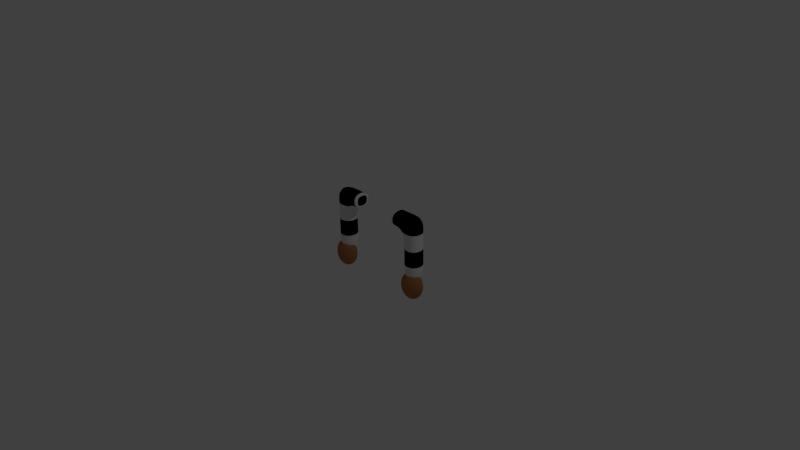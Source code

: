 # Source: rw-burglararns.blend  (saved by Blender 2.72.0; exported with 4.5.12 LTS)
import bpy
from mathutils import Matrix  # noqa: F401  (used for matrix-valued properties, if any)

bpy.ops.wm.read_factory_settings(use_empty=True)
scene = bpy.context.scene
scene.name = 'Scene'

# ---- collections
col_collection_1 = bpy.data.collections.new('Collection 1'); scene.collection.children.link(col_collection_1)

# ---- materials (node trees are filled in below, after node groups)
mat_material_032 = bpy.data.materials.new('Material.032')
mat_material_032.alpha_threshold = 0.0
mat_material_032.roughness = 0.5
mat_material_033 = bpy.data.materials.new('Material.033')
mat_material_033.alpha_threshold = 0.0
mat_material_033.roughness = 0.5
mat_material_030 = bpy.data.materials.new('Material.030')
mat_material_030.alpha_threshold = 0.0
mat_material_030.roughness = 0.5
mat_material_031 = bpy.data.materials.new('Material.031')
mat_material_031.alpha_threshold = 0.0
mat_material_031.roughness = 0.5

# ---- material node trees
mat_material_032.use_nodes = True; mat_material_032.node_tree.nodes.clear()
_N = mat_material_032.node_tree.nodes; _L = mat_material_032.node_tree.links
n0 = _N.new('ShaderNodeOutputMaterial'); n0.name = 'Material Output'; n0.location = (300, 300)
n1 = _N.new('ShaderNodeBsdfDiffuse'); n1.name = 'Diffuse BSDF'; n1.location = (10, 300)
_L.new(n1.outputs[0], n0.inputs[0])
n0.is_active_output = True
mat_material_033.use_nodes = True; mat_material_033.node_tree.nodes.clear()
_N = mat_material_033.node_tree.nodes; _L = mat_material_033.node_tree.links
n0 = _N.new('ShaderNodeOutputMaterial'); n0.name = 'Material Output'; n0.location = (300, 300)
n1 = _N.new('ShaderNodeBsdfDiffuse'); n1.name = 'Diffuse BSDF'; n1.location = (10, 300)
n1.inputs[0].default_value = (0.4287, 0.1683, 0.05448, 1.0)
_L.new(n1.outputs[0], n0.inputs[0])
n0.is_active_output = True
mat_material_030.use_nodes = True; mat_material_030.node_tree.nodes.clear()
_N = mat_material_030.node_tree.nodes; _L = mat_material_030.node_tree.links
n0 = _N.new('ShaderNodeOutputMaterial'); n0.name = 'Material Output'; n0.location = (300, 300)
n1 = _N.new('ShaderNodeBsdfDiffuse'); n1.name = 'Diffuse BSDF'; n1.location = (10, 300)
_L.new(n1.outputs[0], n0.inputs[0])
n0.is_active_output = True
mat_material_031.use_nodes = True; mat_material_031.node_tree.nodes.clear()
_N = mat_material_031.node_tree.nodes; _L = mat_material_031.node_tree.links
n0 = _N.new('ShaderNodeOutputMaterial'); n0.name = 'Material Output'; n0.location = (300, 300)
n1 = _N.new('ShaderNodeBsdfDiffuse'); n1.name = 'Diffuse BSDF'; n1.location = (10, 300)
n1.inputs[0].default_value = (0.0, 0.0, 0.0, 1.0)
_L.new(n1.outputs[0], n0.inputs[0])
n0.is_active_output = True

# ---- world
world_world = bpy.data.worlds.new('World'); scene.world = world_world
world_world.color = (0.05088, 0.05088, 0.05088)
world_world.use_sun_shadow = False
world_world.sun_shadow_jitter_overblur = 0.0
world_world.cycles.sampling_method = 'MANUAL'
world_world.cycles.sample_map_resolution = 256

# ---- cameras
cam_camera = bpy.data.cameras.new('Camera')
cam_camera.clip_end = 100.0
cam_camera.lens = 35.0
cam_camera.sensor_width = 32.0
cam_camera.sensor_height = 18.0
cam_camera.ortho_scale = 7.314
cam_camera.dof.focus_distance = 0.0

# ---- lights
light_lamp = bpy.data.lights.new('Lamp', 'POINT')
light_lamp.transmission_factor = 0.0
light_lamp.cutoff_distance = 30.0
light_lamp.energy = 100.0
light_lamp.shadow_buffer_clip_start = 1.001
light_lamp.shadow_soft_size = 0.1
light_lamp.shadow_maximum_resolution = 0.006
light_lamp.use_absolute_resolution = True
light_lamp.cycles.use_multiple_importance_sampling = False

# ---- meshes
me_sphere_018 = bpy.data.meshes.new('Sphere.018')
me_sphere_018.from_pydata([(0.8744, -0.5628, -3.708), (0.6868, -0.5628, -3.765), (0.5139, -0.5628, -3.858), (0.3624, -0.5628, -3.982), (0.238, -0.5628, -4.134), (0.1456, -0.5628, -4.307), (0.08871, -0.5628, -4.494), (0.0695, -0.5628, -4.689), (0.08871, -0.5628, -4.884), (0.1456, -0.5628, -5.072), (0.238, -0.5628, -5.245), (0.3624, -0.5628, -5.396), (0.5139, -0.5628, -5.521), (0.6868, -0.5628, -5.613), (0.8744, -0.5628, -5.67), (0.8782, -0.5248, -3.708), (0.6942, -0.4882, -3.765), (0.5246, -0.4544, -3.858), (0.376, -0.4249, -3.982), (0.254, -0.4006, -4.134), (0.1634, -0.3826, -4.307), (0.1076, -0.3715, -4.494), (0.08871, -0.3677, -4.689), (0.1076, -0.3715, -4.884), (0.1634, -0.3826, -5.072), (0.254, -0.4006, -5.245), (0.376, -0.4249, -5.396), (0.5246, -0.4544, -5.521), (0.6942, -0.4882, -5.613), (0.8782, -0.5248, -5.67), (0.8893, -0.4882, -3.708), (0.7159, -0.4164, -3.765), (0.5562, -0.3502, -3.858), (0.4162, -0.2922, -3.982), (0.3013, -0.2446, -4.134), (0.2159, -0.2093, -4.307), (0.1634, -0.1875, -4.494), (0.1456, -0.1801, -4.689), (0.1634, -0.1875, -4.884), (0.2159, -0.2093, -5.072), (0.3013, -0.2446, -5.245), (0.4162, -0.2922, -5.396), (0.5562, -0.3502, -5.521), (0.7159, -0.4164, -5.613), (0.8893, -0.4882, -5.67), (0.9073, -0.4544, -3.708), (0.7513, -0.3502, -3.765), (0.6076, -0.2542, -3.858), (0.4816, -0.17, -3.982), (0.3782, -0.1009, -4.134), (0.3013, -0.04955, -4.307), (0.254, -0.01793, -4.494), (0.238, -0.00726, -4.689), (0.254, -0.01793, -4.884), (0.3013, -0.04955, -5.072), (0.3782, -0.1009, -5.245), (0.4816, -0.17, -5.396), (0.6076, -0.2542, -5.521), (0.7513, -0.3502, -5.613), (0.9073, -0.4544, -5.67), (0.9316, -0.4249, -3.708), (0.7989, -0.2922, -3.765), (0.6767, -0.17, -3.858), (0.5695, -0.06283, -3.982), (0.4816, 0.02511, -4.134), (0.4162, 0.09045, -4.307), (0.376, 0.1307, -4.494), (0.3624, 0.1443, -4.689), (0.376, 0.1307, -4.884), (0.4162, 0.09045, -5.072), (0.4816, 0.02511, -5.245), (0.5695, -0.06283, -5.396), (0.6767, -0.17, -5.521), (0.7989, -0.2922, -5.613), (0.9316, -0.4249, -5.67), (0.9611, -0.4006, -3.708), (0.8569, -0.2446, -3.765), (0.7608, -0.1009, -3.858), (0.6767, 0.02511, -3.982), (0.6076, 0.1285, -4.134), (0.5562, 0.2053, -4.307), (0.5246, 0.2527, -4.494), (0.5139, 0.2686, -4.689), (0.5246, 0.2527, -4.884), (0.5562, 0.2053, -5.072), (0.6076, 0.1285, -5.245), (0.6767, 0.02511, -5.396), (0.7608, -0.1009, -5.521), (0.8569, -0.2446, -5.613), (0.9611, -0.4006, -5.67), (0.9948, -0.3826, -3.708), (0.9231, -0.2093, -3.765), (0.8569, -0.04955, -3.858), (0.7989, 0.09045, -3.982), (0.7513, 0.2053, -4.134), (0.7159, 0.2907, -4.307), (0.6942, 0.3433, -4.494), (0.6868, 0.361, -4.689), (0.6942, 0.3433, -4.884), (0.7159, 0.2907, -5.072), (0.7513, 0.2053, -5.245), (0.7989, 0.09045, -5.396), (0.8569, -0.04955, -5.521), (0.9231, -0.2093, -5.613), (0.9948, -0.3826, -5.67), (1.031, -0.3715, -3.708), (0.9948, -0.1875, -3.765), (0.9611, -0.01793, -3.858), (0.9316, 0.1307, -3.982), (0.9073, 0.2527, -4.134), (0.8893, 0.3433, -4.307), (0.8782, 0.3991, -4.494), (0.8744, 0.418, -4.689), (0.8782, 0.3991, -4.884), (0.8893, 0.3433, -5.072), (0.9073, 0.2527, -5.245), (0.9316, 0.1307, -5.396), (0.9611, -0.01793, -5.521), (0.9948, -0.1875, -5.613), (1.031, -0.3715, -5.67), (1.07, -0.3677, -3.708), (1.07, -0.1801, -3.765), (1.07, -0.00726, -3.858), (1.07, 0.1443, -3.982), (1.07, 0.2686, -4.134), (1.07, 0.361, -4.307), (1.07, 0.418, -4.494), (1.07, 0.4372, -4.689), (1.07, 0.418, -4.884), (1.07, 0.361, -5.072), (1.07, 0.2686, -5.245), (1.07, 0.1443, -5.396), (1.07, -0.00726, -5.521), (1.07, -0.1801, -5.613), (1.07, -0.3677, -5.67), (1.108, -0.3715, -3.708), (1.144, -0.1875, -3.765), (1.178, -0.01793, -3.858), (1.207, 0.1307, -3.982), (1.232, 0.2527, -4.134), (1.25, 0.3433, -4.307), (1.261, 0.3991, -4.494), (1.265, 0.418, -4.689), (1.261, 0.3991, -4.884), (1.25, 0.3433, -5.072), (1.232, 0.2527, -5.245), (1.207, 0.1307, -5.396), (1.178, -0.01793, -5.521), (1.144, -0.1875, -5.613), (1.108, -0.3715, -5.67), (1.144, -0.3826, -3.708), (1.216, -0.2093, -3.765), (1.282, -0.04955, -3.858), (1.34, 0.09045, -3.982), (1.388, 0.2053, -4.134), (1.423, 0.2907, -4.307), (1.445, 0.3433, -4.494), (1.452, 0.361, -4.689), (1.445, 0.3433, -4.884), (1.423, 0.2907, -5.072), (1.388, 0.2053, -5.245), (1.34, 0.09045, -5.396), (1.282, -0.04955, -5.521), (1.216, -0.2093, -5.613), (1.144, -0.3826, -5.67), (1.178, -0.4006, -3.708), (1.282, -0.2446, -3.765), (1.378, -0.1009, -3.858), (1.462, 0.02511, -3.982), (1.531, 0.1285, -4.134), (1.583, 0.2053, -4.307), (1.614, 0.2527, -4.494), (1.625, 0.2686, -4.689), (1.614, 0.2527, -4.884), (1.583, 0.2053, -5.072), (1.531, 0.1285, -5.245), (1.462, 0.02511, -5.396), (1.378, -0.1009, -5.521), (1.282, -0.2446, -5.613), (1.178, -0.4006, -5.67), (1.207, -0.4249, -3.708), (1.34, -0.2922, -3.765), (1.462, -0.17, -3.858), (1.57, -0.06283, -3.982), (1.657, 0.02511, -4.134), (1.723, 0.09045, -4.307), (1.763, 0.1307, -4.494), (1.777, 0.1443, -4.689), (1.763, 0.1307, -4.884), (1.723, 0.09045, -5.072), (1.657, 0.02511, -5.245), (1.57, -0.06283, -5.396), (1.462, -0.17, -5.521), (1.34, -0.2922, -5.613), (1.207, -0.4249, -5.67), (1.232, -0.4544, -3.708), (1.388, -0.3502, -3.765), (1.531, -0.2542, -3.858), (1.657, -0.17, -3.982), (1.761, -0.1009, -4.134), (1.838, -0.04955, -4.307), (1.885, -0.01794, -4.494), (1.901, -0.00726, -4.689), (1.885, -0.01794, -4.884), (1.838, -0.04955, -5.072), (1.761, -0.1009, -5.245), (1.657, -0.17, -5.396), (1.531, -0.2542, -5.521), (1.388, -0.3502, -5.613), (1.232, -0.4544, -5.67), (1.25, -0.4882, -3.708), (1.423, -0.4164, -3.765), (1.583, -0.3502, -3.858), (1.723, -0.2922, -3.982), (1.838, -0.2446, -4.134), (1.923, -0.2093, -4.307), (1.976, -0.1875, -4.494), (1.993, -0.1801, -4.689), (1.976, -0.1875, -4.884), (1.923, -0.2093, -5.072), (1.838, -0.2446, -5.245), (1.723, -0.2922, -5.396), (1.583, -0.3502, -5.521), (1.423, -0.4164, -5.613), (1.25, -0.4882, -5.67), (1.261, -0.5248, -3.708), (1.445, -0.4882, -3.765), (1.614, -0.4544, -3.858), (1.763, -0.4249, -3.982), (1.885, -0.4006, -4.134), (1.976, -0.3826, -4.307), (2.031, -0.3715, -4.494), (2.05, -0.3677, -4.689), (2.031, -0.3715, -4.884), (1.976, -0.3826, -5.072), (1.885, -0.4006, -5.245), (1.763, -0.4249, -5.396), (1.614, -0.4544, -5.521), (1.445, -0.4882, -5.613), (1.261, -0.5248, -5.67), (1.265, -0.5628, -3.708), (1.452, -0.5628, -3.765), (1.625, -0.5628, -3.858), (1.777, -0.5628, -3.982), (1.901, -0.5628, -4.134), (1.993, -0.5628, -4.307), (2.05, -0.5628, -4.494), (2.07, -0.5628, -4.689), (2.05, -0.5628, -4.884), (1.993, -0.5628, -5.072), (1.901, -0.5628, -5.245), (1.777, -0.5628, -5.396), (1.625, -0.5628, -5.521), (1.452, -0.5628, -5.613), (1.265, -0.5628, -5.67), (1.261, -0.6009, -3.708), (1.445, -0.6375, -3.765), (1.614, -0.6712, -3.858), (1.763, -0.7008, -3.982), (1.885, -0.725, -4.134), (1.976, -0.7431, -4.307), (2.031, -0.7542, -4.494), (2.05, -0.7579, -4.689), (2.031, -0.7542, -4.884), (1.976, -0.7431, -5.072), (1.885, -0.725, -5.245), (1.763, -0.7008, -5.396), (1.614, -0.6712, -5.521), (1.445, -0.6375, -5.613), (1.261, -0.6009, -5.67), (1.25, -0.6375, -3.708), (1.423, -0.7093, -3.765), (1.583, -0.7754, -3.858), (1.723, -0.8334, -3.982), (1.838, -0.881, -4.134), (1.923, -0.9164, -4.307), (1.976, -0.9382, -4.494), (1.993, -0.9455, -4.689), (1.976, -0.9382, -4.884), (1.923, -0.9164, -5.072), (1.838, -0.881, -5.245), (1.723, -0.8334, -5.396), (1.583, -0.7754, -5.521), (1.423, -0.7093, -5.613), (1.25, -0.6375, -5.67), (1.232, -0.6712, -3.708), (1.388, -0.7754, -3.765), (1.531, -0.8715, -3.858), (1.657, -0.9557, -3.982), (1.761, -1.025, -4.134), (1.838, -1.076, -4.307), (1.885, -1.108, -4.494), (1.901, -1.118, -4.689), (1.885, -1.108, -4.884), (1.838, -1.076, -5.072), (1.761, -1.025, -5.245), (1.657, -0.9557, -5.396), (1.531, -0.8715, -5.521), (1.388, -0.7754, -5.613), (1.232, -0.6712, -5.67), (1.207, -0.7008, -3.708), (1.34, -0.8334, -3.765), (1.462, -0.9557, -3.858), (1.57, -1.063, -3.982), (1.657, -1.151, -4.134), (1.723, -1.216, -4.307), (1.763, -1.256, -4.494), (1.777, -1.27, -4.689), (1.763, -1.256, -4.884), (1.723, -1.216, -5.072), (1.657, -1.151, -5.245), (1.57, -1.063, -5.396), (1.462, -0.9557, -5.521), (1.34, -0.8334, -5.613), (1.207, -0.7008, -5.67), (1.178, -0.725, -3.708), (1.282, -0.881, -3.765), (1.378, -1.025, -3.858), (1.462, -1.151, -3.982), (1.531, -1.254, -4.134), (1.583, -1.331, -4.307), (1.614, -1.378, -4.494), (1.625, -1.394, -4.689), (1.614, -1.378, -4.884), (1.583, -1.331, -5.072), (1.531, -1.254, -5.245), (1.462, -1.151, -5.396), (1.378, -1.025, -5.521), (1.282, -0.881, -5.613), (1.178, -0.725, -5.67), (1.07, -0.5628, -5.689), (1.144, -0.7431, -3.708), (1.216, -0.9164, -3.765), (1.282, -1.076, -3.858), (1.34, -1.216, -3.982), (1.388, -1.331, -4.134), (1.423, -1.416, -4.307), (1.445, -1.469, -4.494), (1.452, -1.487, -4.689), (1.445, -1.469, -4.884), (1.423, -1.416, -5.072), (1.388, -1.331, -5.245), (1.34, -1.216, -5.396), (1.282, -1.076, -5.521), (1.216, -0.9164, -5.613), (1.144, -0.7431, -5.67), (1.108, -0.7542, -3.708), (1.144, -0.9382, -3.765), (1.178, -1.108, -3.858), (1.207, -1.256, -3.982), (1.232, -1.378, -4.134), (1.25, -1.469, -4.307), (1.261, -1.525, -4.494), (1.265, -1.544, -4.689), (1.261, -1.525, -4.884), (1.25, -1.469, -5.072), (1.232, -1.378, -5.245), (1.207, -1.256, -5.396), (1.178, -1.108, -5.521), (1.144, -0.9382, -5.613), (1.108, -0.7542, -5.67), (1.07, -0.7579, -3.708), (1.07, -0.9455, -3.765), (1.07, -1.118, -3.858), (1.07, -1.27, -3.982), (1.07, -1.394, -4.134), (1.07, -1.487, -4.307), (1.07, -1.544, -4.494), (1.07, -1.563, -4.689), (1.07, -1.544, -4.884), (1.07, -1.487, -5.072), (1.07, -1.394, -5.245), (1.07, -1.27, -5.396), (1.07, -1.118, -5.521), (1.07, -0.9455, -5.613), (1.07, -0.7579, -5.67), (1.031, -0.7542, -3.708), (0.9948, -0.9382, -3.765), (0.9611, -1.108, -3.858), (0.9316, -1.256, -3.982), (0.9073, -1.378, -4.134), (0.8893, -1.469, -4.307), (0.8782, -1.525, -4.494), (0.8744, -1.544, -4.689), (0.8782, -1.525, -4.884), (0.8893, -1.469, -5.072), (0.9073, -1.378, -5.245), (0.9316, -1.256, -5.396), (0.9611, -1.108, -5.521), (0.9948, -0.9382, -5.613), (1.031, -0.7542, -5.67), (0.9948, -0.7431, -3.708), (0.9231, -0.9164, -3.765), (0.8569, -1.076, -3.858), (0.7989, -1.216, -3.982), (0.7513, -1.331, -4.134), (0.7159, -1.416, -4.307), (0.6942, -1.469, -4.494), (0.6868, -1.487, -4.689), (0.6942, -1.469, -4.884), (0.7159, -1.416, -5.072), (0.7513, -1.331, -5.245), (0.7989, -1.216, -5.396), (0.8569, -1.076, -5.521), (0.9231, -0.9164, -5.613), (0.9948, -0.7431, -5.67), (0.9611, -0.725, -3.708), (0.8569, -0.881, -3.765), (0.7608, -1.025, -3.858), (0.6767, -1.151, -3.982), (0.6076, -1.254, -4.134), (0.5562, -1.331, -4.307), (0.5246, -1.378, -4.494), (0.5139, -1.394, -4.689), (0.5246, -1.378, -4.884), (0.5562, -1.331, -5.072), (0.6076, -1.254, -5.245), (0.6767, -1.151, -5.396), (0.7608, -1.025, -5.521), (0.8569, -0.881, -5.613), (0.9611, -0.725, -5.67), (0.9316, -0.7008, -3.708), (0.7989, -0.8334, -3.765), (0.6767, -0.9557, -3.858), (0.5695, -1.063, -3.982), (0.4816, -1.151, -4.134), (0.4162, -1.216, -4.307), (0.376, -1.256, -4.494), (0.3624, -1.27, -4.689), (0.376, -1.256, -4.884), (0.4162, -1.216, -5.072), (0.4816, -1.151, -5.245), (0.5695, -1.063, -5.396), (0.6767, -0.9557, -5.521), (0.7989, -0.8334, -5.613), (0.9316, -0.7008, -5.67), (0.9073, -0.6712, -3.708), (0.7513, -0.7754, -3.765), (0.6076, -0.8715, -3.858), (0.4816, -0.9557, -3.982), (0.3782, -1.025, -4.134), (0.3013, -1.076, -4.307), (0.254, -1.108, -4.494), (0.238, -1.118, -4.689), (0.254, -1.108, -4.884), (0.3013, -1.076, -5.072), (0.3782, -1.025, -5.245), (0.4816, -0.9557, -5.396), (0.6076, -0.8715, -5.521), (0.7513, -0.7754, -5.613), (0.9073, -0.6712, -5.67), (1.07, -0.5628, -3.689), (0.8893, -0.6375, -3.708), (0.7159, -0.7093, -3.765), (0.5562, -0.7754, -3.858), (0.4162, -0.8334, -3.982), (0.3013, -0.881, -4.134), (0.2159, -0.9164, -4.307), (0.1634, -0.9382, -4.494), (0.1456, -0.9455, -4.689), (0.1634, -0.9382, -4.884), (0.2159, -0.9164, -5.072), (0.3013, -0.881, -5.245), (0.4162, -0.8334, -5.396), (0.5562, -0.7754, -5.521), (0.7159, -0.7093, -5.613), (0.8893, -0.6375, -5.67), (0.8782, -0.6009, -3.708), (0.6942, -0.6375, -3.765), (0.5246, -0.6712, -3.858), (0.376, -0.7008, -3.982), (0.254, -0.725, -4.134), (0.1634, -0.7431, -4.307), (0.1076, -0.7542, -4.494), (0.08872, -0.7579, -4.689), (0.1076, -0.7542, -4.884), (0.1634, -0.7431, -5.072), (0.254, -0.725, -5.245), (0.376, -0.7008, -5.396), (0.5246, -0.6712, -5.521), (0.6942, -0.6375, -5.613), (0.8782, -0.6009, -5.67)], [], [(2, 1, 16, 17), (13, 12, 27, 28), (11, 10, 25, 26), (9, 8, 23, 24), (7, 6, 21, 22), (5, 4, 19, 20), (3, 2, 17, 18), (14, 13, 28, 29), (1, 0, 15, 16), (12, 11, 26, 27), (10, 9, 24, 25), (8, 7, 22, 23), (6, 5, 20, 21), (4, 3, 18, 19), (23, 22, 37, 38), (21, 20, 35, 36), (19, 18, 33, 34), (17, 16, 31, 32), (28, 27, 42, 43), (26, 25, 40, 41), (24, 23, 38, 39), (22, 21, 36, 37), (20, 19, 34, 35), (18, 17, 32, 33), (29, 28, 43, 44), (16, 15, 30, 31), (27, 26, 41, 42), (25, 24, 39, 40), (38, 37, 52, 53), (36, 35, 50, 51), (34, 33, 48, 49), (32, 31, 46, 47), (43, 42, 57, 58), (41, 40, 55, 56), (39, 38, 53, 54), (37, 36, 51, 52), (35, 34, 49, 50), (33, 32, 47, 48), (44, 43, 58, 59), (31, 30, 45, 46), (42, 41, 56, 57), (40, 39, 54, 55), (53, 52, 67, 68), (51, 50, 65, 66), (49, 48, 63, 64), (47, 46, 61, 62), (58, 57, 72, 73), (56, 55, 70, 71), (54, 53, 68, 69), (52, 51, 66, 67), (50, 49, 64, 65), (48, 47, 62, 63), (59, 58, 73, 74), (46, 45, 60, 61), (57, 56, 71, 72), (55, 54, 69, 70), (68, 67, 82, 83), (66, 65, 80, 81), (64, 63, 78, 79), (62, 61, 76, 77), (73, 72, 87, 88), (71, 70, 85, 86), (69, 68, 83, 84), (67, 66, 81, 82), (65, 64, 79, 80), (63, 62, 77, 78), (74, 73, 88, 89), (61, 60, 75, 76), (72, 71, 86, 87), (70, 69, 84, 85), (83, 82, 97, 98), (81, 80, 95, 96), (79, 78, 93, 94), (77, 76, 91, 92), (88, 87, 102, 103), (86, 85, 100, 101), (84, 83, 98, 99), (82, 81, 96, 97), (80, 79, 94, 95), (78, 77, 92, 93), (89, 88, 103, 104), (76, 75, 90, 91), (87, 86, 101, 102), (85, 84, 99, 100), (98, 97, 112, 113), (96, 95, 110, 111), (94, 93, 108, 109), (92, 91, 106, 107), (103, 102, 117, 118), (101, 100, 115, 116), (99, 98, 113, 114), (97, 96, 111, 112), (95, 94, 109, 110), (93, 92, 107, 108), (104, 103, 118, 119), (91, 90, 105, 106), (102, 101, 116, 117), (100, 99, 114, 115), (113, 112, 127, 128), (111, 110, 125, 126), (109, 108, 123, 124), (107, 106, 121, 122), (118, 117, 132, 133), (116, 115, 130, 131), (114, 113, 128, 129), (112, 111, 126, 127), (110, 109, 124, 125), (108, 107, 122, 123), (119, 118, 133, 134), (106, 105, 120, 121), (117, 116, 131, 132), (115, 114, 129, 130), (128, 127, 142, 143), (126, 125, 140, 141), (124, 123, 138, 139), (122, 121, 136, 137), (133, 132, 147, 148), (131, 130, 145, 146), (129, 128, 143, 144), (127, 126, 141, 142), (125, 124, 139, 140), (123, 122, 137, 138), (134, 133, 148, 149), (121, 120, 135, 136), (132, 131, 146, 147), (130, 129, 144, 145), (143, 142, 157, 158), (141, 140, 155, 156), (139, 138, 153, 154), (137, 136, 151, 152), (148, 147, 162, 163), (146, 145, 160, 161), (144, 143, 158, 159), (142, 141, 156, 157), (140, 139, 154, 155), (138, 137, 152, 153), (149, 148, 163, 164), (136, 135, 150, 151), (147, 146, 161, 162), (145, 144, 159, 160), (158, 157, 172, 173), (156, 155, 170, 171), (154, 153, 168, 169), (152, 151, 166, 167), (163, 162, 177, 178), (161, 160, 175, 176), (159, 158, 173, 174), (157, 156, 171, 172), (155, 154, 169, 170), (153, 152, 167, 168), (164, 163, 178, 179), (151, 150, 165, 166), (162, 161, 176, 177), (160, 159, 174, 175), (173, 172, 187, 188), (171, 170, 185, 186), (169, 168, 183, 184), (167, 166, 181, 182), (178, 177, 192, 193), (176, 175, 190, 191), (174, 173, 188, 189), (172, 171, 186, 187), (170, 169, 184, 185), (168, 167, 182, 183), (179, 178, 193, 194), (166, 165, 180, 181), (177, 176, 191, 192), (175, 174, 189, 190), (188, 187, 202, 203), (186, 185, 200, 201), (184, 183, 198, 199), (182, 181, 196, 197), (193, 192, 207, 208), (191, 190, 205, 206), (189, 188, 203, 204), (187, 186, 201, 202), (185, 184, 199, 200), (183, 182, 197, 198), (194, 193, 208, 209), (181, 180, 195, 196), (192, 191, 206, 207), (190, 189, 204, 205), (203, 202, 217, 218), (201, 200, 215, 216), (199, 198, 213, 214), (197, 196, 211, 212), (208, 207, 222, 223), (206, 205, 220, 221), (204, 203, 218, 219), (202, 201, 216, 217), (200, 199, 214, 215), (198, 197, 212, 213), (209, 208, 223, 224), (196, 195, 210, 211), (207, 206, 221, 222), (205, 204, 219, 220), (218, 217, 232, 233), (216, 215, 230, 231), (214, 213, 228, 229), (212, 211, 226, 227), (223, 222, 237, 238), (221, 220, 235, 236), (219, 218, 233, 234), (217, 216, 231, 232), (215, 214, 229, 230), (213, 212, 227, 228), (224, 223, 238, 239), (211, 210, 225, 226), (222, 221, 236, 237), (220, 219, 234, 235), (233, 232, 247, 248), (231, 230, 245, 246), (229, 228, 243, 244), (227, 226, 241, 242), (238, 237, 252, 253), (236, 235, 250, 251), (234, 233, 248, 249), (232, 231, 246, 247), (230, 229, 244, 245), (228, 227, 242, 243), (239, 238, 253, 254), (226, 225, 240, 241), (237, 236, 251, 252), (235, 234, 249, 250), (248, 247, 262, 263), (246, 245, 260, 261), (244, 243, 258, 259), (242, 241, 256, 257), (253, 252, 267, 268), (251, 250, 265, 266), (249, 248, 263, 264), (247, 246, 261, 262), (245, 244, 259, 260), (243, 242, 257, 258), (254, 253, 268, 269), (241, 240, 255, 256), (252, 251, 266, 267), (250, 249, 264, 265), (263, 262, 277, 278), (261, 260, 275, 276), (259, 258, 273, 274), (257, 256, 271, 272), (268, 267, 282, 283), (266, 265, 280, 281), (264, 263, 278, 279), (262, 261, 276, 277), (260, 259, 274, 275), (258, 257, 272, 273), (269, 268, 283, 284), (256, 255, 270, 271), (267, 266, 281, 282), (265, 264, 279, 280), (278, 277, 292, 293), (276, 275, 290, 291), (274, 273, 288, 289), (272, 271, 286, 287), (283, 282, 297, 298), (281, 280, 295, 296), (279, 278, 293, 294), (277, 276, 291, 292), (275, 274, 289, 290), (273, 272, 287, 288), (284, 283, 298, 299), (271, 270, 285, 286), (282, 281, 296, 297), (280, 279, 294, 295), (293, 292, 307, 308), (291, 290, 305, 306), (289, 288, 303, 304), (287, 286, 301, 302), (298, 297, 312, 313), (296, 295, 310, 311), (294, 293, 308, 309), (292, 291, 306, 307), (290, 289, 304, 305), (288, 287, 302, 303), (299, 298, 313, 314), (286, 285, 300, 301), (297, 296, 311, 312), (295, 294, 309, 310), (308, 307, 322, 323), (306, 305, 320, 321), (304, 303, 318, 319), (302, 301, 316, 317), (313, 312, 327, 328), (311, 310, 325, 326), (309, 308, 323, 324), (307, 306, 321, 322), (305, 304, 319, 320), (303, 302, 317, 318), (314, 313, 328, 329), (301, 300, 315, 316), (312, 311, 326, 327), (310, 309, 324, 325), (323, 322, 338, 339), (321, 320, 336, 337), (319, 318, 334, 335), (317, 316, 332, 333), (328, 327, 343, 344), (326, 325, 341, 342), (324, 323, 339, 340), (322, 321, 337, 338), (320, 319, 335, 336), (318, 317, 333, 334), (329, 328, 344, 345), (316, 315, 331, 332), (327, 326, 342, 343), (325, 324, 340, 341), (339, 338, 353, 354), (337, 336, 351, 352), (335, 334, 349, 350), (333, 332, 347, 348), (344, 343, 358, 359), (342, 341, 356, 357), (340, 339, 354, 355), (338, 337, 352, 353), (336, 335, 350, 351), (334, 333, 348, 349), (345, 344, 359, 360), (332, 331, 346, 347), (343, 342, 357, 358), (341, 340, 355, 356), (354, 353, 368, 369), (352, 351, 366, 367), (350, 349, 364, 365), (348, 347, 362, 363), (359, 358, 373, 374), (357, 356, 371, 372), (355, 354, 369, 370), (353, 352, 367, 368), (351, 350, 365, 366), (349, 348, 363, 364), (360, 359, 374, 375), (347, 346, 361, 362), (358, 357, 372, 373), (356, 355, 370, 371), (369, 368, 383, 384), (367, 366, 381, 382), (365, 364, 379, 380), (363, 362, 377, 378), (374, 373, 388, 389), (372, 371, 386, 387), (370, 369, 384, 385), (368, 367, 382, 383), (366, 365, 380, 381), (364, 363, 378, 379), (375, 374, 389, 390), (362, 361, 376, 377), (373, 372, 387, 388), (371, 370, 385, 386), (384, 383, 398, 399), (382, 381, 396, 397), (380, 379, 394, 395), (378, 377, 392, 393), (389, 388, 403, 404), (387, 386, 401, 402), (385, 384, 399, 400), (383, 382, 397, 398), (381, 380, 395, 396), (379, 378, 393, 394), (390, 389, 404, 405), (377, 376, 391, 392), (388, 387, 402, 403), (386, 385, 400, 401), (399, 398, 413, 414), (397, 396, 411, 412), (395, 394, 409, 410), (393, 392, 407, 408), (404, 403, 418, 419), (402, 401, 416, 417), (400, 399, 414, 415), (398, 397, 412, 413), (396, 395, 410, 411), (394, 393, 408, 409), (405, 404, 419, 420), (392, 391, 406, 407), (403, 402, 417, 418), (401, 400, 415, 416), (414, 413, 428, 429), (412, 411, 426, 427), (410, 409, 424, 425), (408, 407, 422, 423), (419, 418, 433, 434), (417, 416, 431, 432), (415, 414, 429, 430), (413, 412, 427, 428), (411, 410, 425, 426), (409, 408, 423, 424), (420, 419, 434, 435), (407, 406, 421, 422), (418, 417, 432, 433), (416, 415, 430, 431), (429, 428, 443, 444), (427, 426, 441, 442), (425, 424, 439, 440), (423, 422, 437, 438), (434, 433, 448, 449), (432, 431, 446, 447), (430, 429, 444, 445), (428, 427, 442, 443), (426, 425, 440, 441), (424, 423, 438, 439), (435, 434, 449, 450), (422, 421, 436, 437), (433, 432, 447, 448), (431, 430, 445, 446), (444, 443, 459, 460), (442, 441, 457, 458), (440, 439, 455, 456), (438, 437, 453, 454), (449, 448, 464, 465), (447, 446, 462, 463), (445, 444, 460, 461), (443, 442, 458, 459), (441, 440, 456, 457), (439, 438, 454, 455), (450, 449, 465, 466), (437, 436, 452, 453), (448, 447, 463, 464), (446, 445, 461, 462), (460, 459, 474, 475), (458, 457, 472, 473), (456, 455, 470, 471), (454, 453, 468, 469), (465, 464, 479, 480), (463, 462, 477, 478), (461, 460, 475, 476), (459, 458, 473, 474), (457, 456, 471, 472), (455, 454, 469, 470), (466, 465, 480, 481), (453, 452, 467, 468), (464, 463, 478, 479), (462, 461, 476, 477), (0, 451, 15), (330, 14, 29), (330, 29, 44), (15, 451, 30), (330, 44, 59), (30, 451, 45), (330, 59, 74), (45, 451, 60), (330, 74, 89), (60, 451, 75), (330, 89, 104), (75, 451, 90), (330, 104, 119), (90, 451, 105), (330, 119, 134), (105, 451, 120), (330, 134, 149), (120, 451, 135), (330, 149, 164), (135, 451, 150), (330, 164, 179), (150, 451, 165), (330, 179, 194), (165, 451, 180), (330, 194, 209), (180, 451, 195), (330, 209, 224), (195, 451, 210), (330, 224, 239), (210, 451, 225), (330, 239, 254), (225, 451, 240), (330, 254, 269), (240, 451, 255), (330, 269, 284), (255, 451, 270), (330, 284, 299), (270, 451, 285), (330, 299, 314), (285, 451, 300), (330, 314, 329), (300, 451, 315), (330, 329, 345), (315, 451, 331), (330, 345, 360), (331, 451, 346), (330, 360, 375), (346, 451, 361), (330, 375, 390), (361, 451, 376), (330, 390, 405), (376, 451, 391), (330, 405, 420), (391, 451, 406), (330, 420, 435), (406, 451, 421), (330, 435, 450), (421, 451, 436), (330, 450, 466), (436, 451, 452), (330, 466, 481), (452, 451, 467), (475, 474, 7, 8), (473, 472, 5, 6), (471, 470, 3, 4), (330, 481, 14), (469, 468, 1, 2), (480, 479, 12, 13), (467, 451, 0), (478, 477, 10, 11), (476, 475, 8, 9), (474, 473, 6, 7), (472, 471, 4, 5), (470, 469, 2, 3), (481, 480, 13, 14), (468, 467, 0, 1), (479, 478, 11, 12), (477, 476, 9, 10)])
me_sphere_018.polygons.foreach_set('use_smooth', [True] * 512)
me_sphere_018.polygons.foreach_set('material_index', [1, 1, 1, 1, 1, 1, 1, 1, 1, 1, 1, 1, 1, 1, 1, 1, 1, 1, 1, 1, 1, 1, 1, 1, 1, 1, 1, 1, 1, 1, 1, 1, 1, 1, 1, 1, 1, 1, 1, 1, 1, 1, 1, 1, 1, 1, 1, 1, 1, 1, 1, 1, 1, 1, 1, 1, 1, 1, 1, 1, 1, 1, 1, 1, 1, 1, 1, 1, 1, 1, 1, 1, 1, 1, 1, 1, 1, 1, 1, 1, 1, 1, 1, 1, 1, 1, 1, 1, 1, 1, 1, 1, 1, 1, 1, 1, 1, 1, 1, 1, 1, 1, 1, 1, 1, 1, 1, 1, 1, 1, 1, 1, 1, 1, 1, 1, 1, 1, 1, 1, 1, 1, 1, 1, 1, 1, 1, 1, 1, 1, 1, 1, 1, 1, 1, 1, 1, 1, 1, 1, 1, 1, 1, 1, 1, 1, 1, 1, 1, 1, 1, 1, 1, 1, 1, 1, 1, 1, 1, 1, 1, 1, 1, 1, 1, 1, 1, 1, 1, 1, 1, 1, 1, 1, 1, 1, 1, 1, 1, 1, 1, 1, 1, 1, 1, 1, 1, 1, 1, 1, 1, 1, 1, 1, 1, 1, 1, 1, 1, 1, 1, 1, 1, 1, 1, 1, 1, 1, 1, 1, 1, 1, 1, 1, 1, 1, 1, 1, 1, 1, 1, 1, 1, 1, 1, 1, 1, 1, 1, 1, 1, 1, 1, 1, 1, 1, 1, 1, 1, 1, 1, 1, 1, 1, 1, 1, 1, 1, 1, 1, 1, 1, 1, 1, 1, 1, 1, 1, 1, 1, 1, 1, 1, 1, 1, 1, 1, 1, 1, 1, 1, 1, 1, 1, 1, 1, 1, 1, 1, 1, 1, 1, 1, 1, 1, 1, 1, 1, 1, 1, 1, 1, 1, 1, 1, 1, 1, 1, 1, 1, 1, 1, 1, 1, 1, 1, 1, 1, 1, 1, 1, 1, 1, 1, 1, 1, 1, 1, 1, 1, 1, 1, 1, 1, 1, 1, 1, 1, 1, 1, 1, 1, 1, 1, 1, 1, 1, 1, 1, 1, 1, 1, 1, 1, 1, 1, 1, 1, 1, 1, 1, 1, 1, 1, 1, 1, 1, 1, 1, 1, 1, 1, 1, 1, 1, 1, 1, 1, 1, 1, 1, 1, 1, 1, 1, 1, 1, 1, 1, 1, 1, 1, 1, 1, 1, 1, 1, 1, 1, 1, 1, 1, 1, 1, 1, 1, 1, 1, 1, 1, 1, 1, 1, 1, 1, 1, 1, 1, 1, 1, 1, 1, 1, 1, 1, 1, 1, 1, 1, 1, 1, 1, 1, 1, 1, 1, 1, 1, 1, 1, 1, 1, 1, 1, 1, 1, 1, 1, 1, 1, 1, 1, 1, 1, 1, 1, 1, 1, 1, 1, 1, 1, 1, 1, 1, 1, 1, 1, 1, 1, 1, 1, 1, 1, 1, 1, 1, 1, 1, 1, 1, 1, 1, 1, 1, 1, 1, 1, 1, 1, 1, 1, 1, 1, 1, 1, 1, 1, 1, 1, 1, 1, 1, 1, 1, 1, 1, 1, 1, 1, 1, 1, 1, 1, 1, 1, 1, 1, 1, 1, 1, 1])
me_sphere_018.materials.append(mat_material_032)
me_sphere_018.materials.append(mat_material_033)
me_sphere_018.use_remesh_preserve_volume = False
me_sphere_018.use_remesh_preserve_attributes = False
me_sphere_018.use_mirror_vertex_groups = False
me_sphere_018.update()
me_sphere_017 = bpy.data.meshes.new('Sphere.017')
me_sphere_017.from_pydata([(-2.048, -0.5628, -3.708), (-2.236, -0.5628, -3.765), (-2.409, -0.5628, -3.858), (-2.56, -0.5628, -3.982), (-2.685, -0.5628, -4.134), (-2.777, -0.5628, -4.307), (-2.834, -0.5628, -4.494), (-2.853, -0.5628, -4.689), (-2.834, -0.5628, -4.884), (-2.777, -0.5628, -5.072), (-2.685, -0.5628, -5.245), (-2.56, -0.5628, -5.396), (-2.409, -0.5628, -5.521), (-2.236, -0.5628, -5.613), (-2.048, -0.5628, -5.67), (-2.045, -0.5248, -3.708), (-2.229, -0.4882, -3.765), (-2.398, -0.4544, -3.858), (-2.547, -0.4249, -3.982), (-2.669, -0.4006, -4.134), (-2.759, -0.3826, -4.307), (-2.815, -0.3715, -4.494), (-2.834, -0.3677, -4.689), (-2.815, -0.3715, -4.884), (-2.759, -0.3826, -5.072), (-2.669, -0.4006, -5.245), (-2.547, -0.4249, -5.396), (-2.398, -0.4544, -5.521), (-2.229, -0.4882, -5.613), (-2.045, -0.5248, -5.67), (-2.034, -0.4882, -3.708), (-2.207, -0.4164, -3.765), (-2.367, -0.3502, -3.858), (-2.507, -0.2922, -3.982), (-2.621, -0.2446, -4.134), (-2.707, -0.2093, -4.307), (-2.759, -0.1875, -4.494), (-2.777, -0.1801, -4.689), (-2.759, -0.1875, -4.884), (-2.707, -0.2093, -5.072), (-2.621, -0.2446, -5.245), (-2.507, -0.2922, -5.396), (-2.367, -0.3502, -5.521), (-2.207, -0.4164, -5.613), (-2.034, -0.4882, -5.67), (-2.015, -0.4544, -3.708), (-2.171, -0.3502, -3.765), (-2.315, -0.2542, -3.858), (-2.441, -0.17, -3.982), (-2.545, -0.1009, -4.134), (-2.621, -0.04955, -4.307), (-2.669, -0.01793, -4.494), (-2.685, -0.00726, -4.689), (-2.669, -0.01793, -4.884), (-2.621, -0.04955, -5.072), (-2.545, -0.1009, -5.245), (-2.441, -0.17, -5.396), (-2.315, -0.2542, -5.521), (-2.171, -0.3502, -5.613), (-2.015, -0.4544, -5.67), (-1.991, -0.4249, -3.708), (-2.124, -0.2922, -3.765), (-2.246, -0.17, -3.858), (-2.353, -0.06283, -3.982), (-2.441, 0.02511, -4.134), (-2.507, 0.09045, -4.307), (-2.547, 0.1307, -4.494), (-2.56, 0.1443, -4.689), (-2.547, 0.1307, -4.884), (-2.507, 0.09045, -5.072), (-2.441, 0.02511, -5.245), (-2.353, -0.06283, -5.396), (-2.246, -0.17, -5.521), (-2.124, -0.2922, -5.613), (-1.991, -0.4249, -5.67), (-1.962, -0.4006, -3.708), (-2.066, -0.2446, -3.765), (-2.162, -0.1009, -3.858), (-2.246, 0.02511, -3.982), (-2.315, 0.1285, -4.134), (-2.367, 0.2053, -4.307), (-2.398, 0.2527, -4.494), (-2.409, 0.2686, -4.689), (-2.398, 0.2527, -4.884), (-2.367, 0.2053, -5.072), (-2.315, 0.1285, -5.245), (-2.246, 0.02511, -5.396), (-2.162, -0.1009, -5.521), (-2.066, -0.2446, -5.613), (-1.962, -0.4006, -5.67), (-1.928, -0.3826, -3.708), (-2.0, -0.2093, -3.765), (-2.066, -0.04955, -3.858), (-2.124, 0.09045, -3.982), (-2.171, 0.2053, -4.134), (-2.207, 0.2907, -4.307), (-2.229, 0.3433, -4.494), (-2.236, 0.361, -4.689), (-2.229, 0.3433, -4.884), (-2.207, 0.2907, -5.072), (-2.171, 0.2053, -5.245), (-2.124, 0.09045, -5.396), (-2.066, -0.04955, -5.521), (-2.0, -0.2093, -5.613), (-1.928, -0.3826, -5.67), (-1.891, -0.3715, -3.708), (-1.928, -0.1875, -3.765), (-1.962, -0.01793, -3.858), (-1.991, 0.1307, -3.982), (-2.015, 0.2527, -4.134), (-2.034, 0.3433, -4.307), (-2.045, 0.3991, -4.494), (-2.048, 0.418, -4.689), (-2.045, 0.3991, -4.884), (-2.034, 0.3433, -5.072), (-2.015, 0.2527, -5.245), (-1.991, 0.1307, -5.396), (-1.962, -0.01793, -5.521), (-1.928, -0.1875, -5.613), (-1.891, -0.3715, -5.67), (-1.853, -0.3677, -3.708), (-1.853, -0.1801, -3.765), (-1.853, -0.00726, -3.858), (-1.853, 0.1443, -3.982), (-1.853, 0.2686, -4.134), (-1.853, 0.361, -4.307), (-1.853, 0.418, -4.494), (-1.853, 0.4372, -4.689), (-1.853, 0.418, -4.884), (-1.853, 0.361, -5.072), (-1.853, 0.2686, -5.245), (-1.853, 0.1443, -5.396), (-1.853, -0.00726, -5.521), (-1.853, -0.1801, -5.613), (-1.853, -0.3677, -5.67), (-1.815, -0.3715, -3.708), (-1.779, -0.1875, -3.765), (-1.745, -0.01793, -3.858), (-1.715, 0.1307, -3.982), (-1.691, 0.2527, -4.134), (-1.673, 0.3433, -4.307), (-1.662, 0.3991, -4.494), (-1.658, 0.418, -4.689), (-1.662, 0.3991, -4.884), (-1.673, 0.3433, -5.072), (-1.691, 0.2527, -5.245), (-1.715, 0.1307, -5.396), (-1.745, -0.01793, -5.521), (-1.779, -0.1875, -5.613), (-1.815, -0.3715, -5.67), (-1.779, -0.3826, -3.708), (-1.707, -0.2093, -3.765), (-1.641, -0.04955, -3.858), (-1.583, 0.09045, -3.982), (-1.535, 0.2053, -4.134), (-1.5, 0.2907, -4.307), (-1.478, 0.3433, -4.494), (-1.471, 0.361, -4.689), (-1.478, 0.3433, -4.884), (-1.5, 0.2907, -5.072), (-1.535, 0.2053, -5.245), (-1.583, 0.09045, -5.396), (-1.641, -0.04955, -5.521), (-1.707, -0.2093, -5.613), (-1.779, -0.3826, -5.67), (-1.745, -0.4006, -3.708), (-1.641, -0.2446, -3.765), (-1.545, -0.1009, -3.858), (-1.46, 0.02511, -3.982), (-1.391, 0.1285, -4.134), (-1.34, 0.2053, -4.307), (-1.308, 0.2527, -4.494), (-1.298, 0.2686, -4.689), (-1.308, 0.2527, -4.884), (-1.34, 0.2053, -5.072), (-1.391, 0.1285, -5.245), (-1.46, 0.02511, -5.396), (-1.545, -0.1009, -5.521), (-1.641, -0.2446, -5.613), (-1.745, -0.4006, -5.67), (-1.715, -0.4249, -3.708), (-1.583, -0.2922, -3.765), (-1.46, -0.17, -3.858), (-1.353, -0.06283, -3.982), (-1.265, 0.02511, -4.134), (-1.2, 0.09045, -4.307), (-1.16, 0.1307, -4.494), (-1.146, 0.1443, -4.689), (-1.16, 0.1307, -4.884), (-1.2, 0.09045, -5.072), (-1.265, 0.02511, -5.245), (-1.353, -0.06283, -5.396), (-1.46, -0.17, -5.521), (-1.583, -0.2922, -5.613), (-1.715, -0.4249, -5.67), (-1.691, -0.4544, -3.708), (-1.535, -0.3502, -3.765), (-1.391, -0.2542, -3.858), (-1.265, -0.17, -3.982), (-1.162, -0.1009, -4.134), (-1.085, -0.04955, -4.307), (-1.038, -0.01794, -4.494), (-1.022, -0.00726, -4.689), (-1.038, -0.01794, -4.884), (-1.085, -0.04955, -5.072), (-1.162, -0.1009, -5.245), (-1.265, -0.17, -5.396), (-1.391, -0.2542, -5.521), (-1.535, -0.3502, -5.613), (-1.691, -0.4544, -5.67), (-1.673, -0.4882, -3.708), (-1.5, -0.4164, -3.765), (-1.34, -0.3502, -3.858), (-1.2, -0.2922, -3.982), (-1.085, -0.2446, -4.134), (-0.9997, -0.2093, -4.307), (-0.9472, -0.1875, -4.494), (-0.9294, -0.1801, -4.689), (-0.9472, -0.1875, -4.884), (-0.9997, -0.2093, -5.072), (-1.085, -0.2446, -5.245), (-1.2, -0.2922, -5.396), (-1.34, -0.3502, -5.521), (-1.5, -0.4164, -5.613), (-1.673, -0.4882, -5.67), (-1.662, -0.5248, -3.708), (-1.478, -0.4882, -3.765), (-1.308, -0.4544, -3.858), (-1.16, -0.4249, -3.982), (-1.038, -0.4006, -4.134), (-0.9472, -0.3826, -4.307), (-0.8913, -0.3715, -4.494), (-0.8725, -0.3677, -4.689), (-0.8913, -0.3715, -4.884), (-0.9472, -0.3826, -5.072), (-1.038, -0.4006, -5.245), (-1.16, -0.4249, -5.396), (-1.308, -0.4544, -5.521), (-1.478, -0.4882, -5.613), (-1.662, -0.5248, -5.67), (-1.658, -0.5628, -3.708), (-1.471, -0.5628, -3.765), (-1.298, -0.5628, -3.858), (-1.146, -0.5628, -3.982), (-1.022, -0.5628, -4.134), (-0.9294, -0.5628, -4.307), (-0.8725, -0.5628, -4.494), (-0.8533, -0.5628, -4.689), (-0.8725, -0.5628, -4.884), (-0.9294, -0.5628, -5.072), (-1.022, -0.5628, -5.245), (-1.146, -0.5628, -5.396), (-1.298, -0.5628, -5.521), (-1.471, -0.5628, -5.613), (-1.658, -0.5628, -5.67), (-1.662, -0.6009, -3.708), (-1.478, -0.6375, -3.765), (-1.308, -0.6712, -3.858), (-1.16, -0.7008, -3.982), (-1.038, -0.725, -4.134), (-0.9472, -0.7431, -4.307), (-0.8913, -0.7542, -4.494), (-0.8725, -0.7579, -4.689), (-0.8913, -0.7542, -4.884), (-0.9472, -0.7431, -5.072), (-1.038, -0.725, -5.245), (-1.16, -0.7008, -5.396), (-1.308, -0.6712, -5.521), (-1.478, -0.6375, -5.613), (-1.662, -0.6009, -5.67), (-1.673, -0.6375, -3.708), (-1.5, -0.7093, -3.765), (-1.34, -0.7754, -3.858), (-1.2, -0.8334, -3.982), (-1.085, -0.881, -4.134), (-0.9997, -0.9164, -4.307), (-0.9472, -0.9382, -4.494), (-0.9294, -0.9455, -4.689), (-0.9472, -0.9382, -4.884), (-0.9997, -0.9164, -5.072), (-1.085, -0.881, -5.245), (-1.2, -0.8334, -5.396), (-1.34, -0.7754, -5.521), (-1.5, -0.7093, -5.613), (-1.673, -0.6375, -5.67), (-1.691, -0.6712, -3.708), (-1.535, -0.7754, -3.765), (-1.391, -0.8715, -3.858), (-1.265, -0.9557, -3.982), (-1.162, -1.025, -4.134), (-1.085, -1.076, -4.307), (-1.038, -1.108, -4.494), (-1.022, -1.118, -4.689), (-1.038, -1.108, -4.884), (-1.085, -1.076, -5.072), (-1.162, -1.025, -5.245), (-1.265, -0.9557, -5.396), (-1.391, -0.8715, -5.521), (-1.535, -0.7754, -5.613), (-1.691, -0.6712, -5.67), (-1.715, -0.7008, -3.708), (-1.583, -0.8334, -3.765), (-1.46, -0.9557, -3.858), (-1.353, -1.063, -3.982), (-1.265, -1.151, -4.134), (-1.2, -1.216, -4.307), (-1.16, -1.256, -4.494), (-1.146, -1.27, -4.689), (-1.16, -1.256, -4.884), (-1.2, -1.216, -5.072), (-1.265, -1.151, -5.245), (-1.353, -1.063, -5.396), (-1.46, -0.9557, -5.521), (-1.583, -0.8334, -5.613), (-1.715, -0.7008, -5.67), (-1.745, -0.725, -3.708), (-1.641, -0.881, -3.765), (-1.545, -1.025, -3.858), (-1.46, -1.151, -3.982), (-1.391, -1.254, -4.134), (-1.34, -1.331, -4.307), (-1.308, -1.378, -4.494), (-1.298, -1.394, -4.689), (-1.308, -1.378, -4.884), (-1.34, -1.331, -5.072), (-1.391, -1.254, -5.245), (-1.46, -1.151, -5.396), (-1.545, -1.025, -5.521), (-1.641, -0.881, -5.613), (-1.745, -0.725, -5.67), (-1.853, -0.5628, -5.689), (-1.779, -0.7431, -3.708), (-1.707, -0.9164, -3.765), (-1.641, -1.076, -3.858), (-1.583, -1.216, -3.982), (-1.535, -1.331, -4.134), (-1.5, -1.416, -4.307), (-1.478, -1.469, -4.494), (-1.471, -1.487, -4.689), (-1.478, -1.469, -4.884), (-1.5, -1.416, -5.072), (-1.535, -1.331, -5.245), (-1.583, -1.216, -5.396), (-1.641, -1.076, -5.521), (-1.707, -0.9164, -5.613), (-1.779, -0.7431, -5.67), (-1.815, -0.7542, -3.708), (-1.779, -0.9382, -3.765), (-1.745, -1.108, -3.858), (-1.715, -1.256, -3.982), (-1.691, -1.378, -4.134), (-1.673, -1.469, -4.307), (-1.662, -1.525, -4.494), (-1.658, -1.544, -4.689), (-1.662, -1.525, -4.884), (-1.673, -1.469, -5.072), (-1.691, -1.378, -5.245), (-1.715, -1.256, -5.396), (-1.745, -1.108, -5.521), (-1.779, -0.9382, -5.613), (-1.815, -0.7542, -5.67), (-1.853, -0.7579, -3.708), (-1.853, -0.9455, -3.765), (-1.853, -1.118, -3.858), (-1.853, -1.27, -3.982), (-1.853, -1.394, -4.134), (-1.853, -1.487, -4.307), (-1.853, -1.544, -4.494), (-1.853, -1.563, -4.689), (-1.853, -1.544, -4.884), (-1.853, -1.487, -5.072), (-1.853, -1.394, -5.245), (-1.853, -1.27, -5.396), (-1.853, -1.118, -5.521), (-1.853, -0.9455, -5.613), (-1.853, -0.7579, -5.67), (-1.891, -0.7542, -3.708), (-1.928, -0.9382, -3.765), (-1.962, -1.108, -3.858), (-1.991, -1.256, -3.982), (-2.015, -1.378, -4.134), (-2.034, -1.469, -4.307), (-2.045, -1.525, -4.494), (-2.048, -1.544, -4.689), (-2.045, -1.525, -4.884), (-2.034, -1.469, -5.072), (-2.015, -1.378, -5.245), (-1.991, -1.256, -5.396), (-1.962, -1.108, -5.521), (-1.928, -0.9382, -5.613), (-1.891, -0.7542, -5.67), (-1.928, -0.7431, -3.708), (-2.0, -0.9164, -3.765), (-2.066, -1.076, -3.858), (-2.124, -1.216, -3.982), (-2.171, -1.331, -4.134), (-2.207, -1.416, -4.307), (-2.229, -1.469, -4.494), (-2.236, -1.487, -4.689), (-2.229, -1.469, -4.884), (-2.207, -1.416, -5.072), (-2.171, -1.331, -5.245), (-2.124, -1.216, -5.396), (-2.066, -1.076, -5.521), (-2.0, -0.9164, -5.613), (-1.928, -0.7431, -5.67), (-1.962, -0.725, -3.708), (-2.066, -0.881, -3.765), (-2.162, -1.025, -3.858), (-2.246, -1.151, -3.982), (-2.315, -1.254, -4.134), (-2.367, -1.331, -4.307), (-2.398, -1.378, -4.494), (-2.409, -1.394, -4.689), (-2.398, -1.378, -4.884), (-2.367, -1.331, -5.072), (-2.315, -1.254, -5.245), (-2.246, -1.151, -5.396), (-2.162, -1.025, -5.521), (-2.066, -0.881, -5.613), (-1.962, -0.725, -5.67), (-1.991, -0.7008, -3.708), (-2.124, -0.8334, -3.765), (-2.246, -0.9557, -3.858), (-2.353, -1.063, -3.982), (-2.441, -1.151, -4.134), (-2.507, -1.216, -4.307), (-2.547, -1.256, -4.494), (-2.56, -1.27, -4.689), (-2.547, -1.256, -4.884), (-2.507, -1.216, -5.072), (-2.441, -1.151, -5.245), (-2.353, -1.063, -5.396), (-2.246, -0.9557, -5.521), (-2.124, -0.8334, -5.613), (-1.991, -0.7008, -5.67), (-2.015, -0.6712, -3.708), (-2.171, -0.7754, -3.765), (-2.315, -0.8715, -3.858), (-2.441, -0.9557, -3.982), (-2.545, -1.025, -4.134), (-2.621, -1.076, -4.307), (-2.669, -1.108, -4.494), (-2.685, -1.118, -4.689), (-2.669, -1.108, -4.884), (-2.621, -1.076, -5.072), (-2.545, -1.025, -5.245), (-2.441, -0.9557, -5.396), (-2.315, -0.8715, -5.521), (-2.171, -0.7754, -5.613), (-2.015, -0.6712, -5.67), (-1.853, -0.5628, -3.689), (-2.034, -0.6375, -3.708), (-2.207, -0.7093, -3.765), (-2.367, -0.7754, -3.858), (-2.507, -0.8334, -3.982), (-2.621, -0.881, -4.134), (-2.707, -0.9164, -4.307), (-2.759, -0.9382, -4.494), (-2.777, -0.9455, -4.689), (-2.759, -0.9382, -4.884), (-2.707, -0.9164, -5.072), (-2.621, -0.881, -5.245), (-2.507, -0.8334, -5.396), (-2.367, -0.7754, -5.521), (-2.207, -0.7093, -5.613), (-2.034, -0.6375, -5.67), (-2.045, -0.6009, -3.708), (-2.229, -0.6375, -3.765), (-2.398, -0.6712, -3.858), (-2.547, -0.7008, -3.982), (-2.669, -0.725, -4.134), (-2.759, -0.7431, -4.307), (-2.815, -0.7542, -4.494), (-2.834, -0.7579, -4.689), (-2.815, -0.7542, -4.884), (-2.759, -0.7431, -5.072), (-2.669, -0.725, -5.245), (-2.547, -0.7008, -5.396), (-2.398, -0.6712, -5.521), (-2.229, -0.6375, -5.613), (-2.045, -0.6009, -5.67)], [], [(2, 1, 16, 17), (13, 12, 27, 28), (11, 10, 25, 26), (9, 8, 23, 24), (7, 6, 21, 22), (5, 4, 19, 20), (3, 2, 17, 18), (14, 13, 28, 29), (1, 0, 15, 16), (12, 11, 26, 27), (10, 9, 24, 25), (8, 7, 22, 23), (6, 5, 20, 21), (4, 3, 18, 19), (23, 22, 37, 38), (21, 20, 35, 36), (19, 18, 33, 34), (17, 16, 31, 32), (28, 27, 42, 43), (26, 25, 40, 41), (24, 23, 38, 39), (22, 21, 36, 37), (20, 19, 34, 35), (18, 17, 32, 33), (29, 28, 43, 44), (16, 15, 30, 31), (27, 26, 41, 42), (25, 24, 39, 40), (38, 37, 52, 53), (36, 35, 50, 51), (34, 33, 48, 49), (32, 31, 46, 47), (43, 42, 57, 58), (41, 40, 55, 56), (39, 38, 53, 54), (37, 36, 51, 52), (35, 34, 49, 50), (33, 32, 47, 48), (44, 43, 58, 59), (31, 30, 45, 46), (42, 41, 56, 57), (40, 39, 54, 55), (53, 52, 67, 68), (51, 50, 65, 66), (49, 48, 63, 64), (47, 46, 61, 62), (58, 57, 72, 73), (56, 55, 70, 71), (54, 53, 68, 69), (52, 51, 66, 67), (50, 49, 64, 65), (48, 47, 62, 63), (59, 58, 73, 74), (46, 45, 60, 61), (57, 56, 71, 72), (55, 54, 69, 70), (68, 67, 82, 83), (66, 65, 80, 81), (64, 63, 78, 79), (62, 61, 76, 77), (73, 72, 87, 88), (71, 70, 85, 86), (69, 68, 83, 84), (67, 66, 81, 82), (65, 64, 79, 80), (63, 62, 77, 78), (74, 73, 88, 89), (61, 60, 75, 76), (72, 71, 86, 87), (70, 69, 84, 85), (83, 82, 97, 98), (81, 80, 95, 96), (79, 78, 93, 94), (77, 76, 91, 92), (88, 87, 102, 103), (86, 85, 100, 101), (84, 83, 98, 99), (82, 81, 96, 97), (80, 79, 94, 95), (78, 77, 92, 93), (89, 88, 103, 104), (76, 75, 90, 91), (87, 86, 101, 102), (85, 84, 99, 100), (98, 97, 112, 113), (96, 95, 110, 111), (94, 93, 108, 109), (92, 91, 106, 107), (103, 102, 117, 118), (101, 100, 115, 116), (99, 98, 113, 114), (97, 96, 111, 112), (95, 94, 109, 110), (93, 92, 107, 108), (104, 103, 118, 119), (91, 90, 105, 106), (102, 101, 116, 117), (100, 99, 114, 115), (113, 112, 127, 128), (111, 110, 125, 126), (109, 108, 123, 124), (107, 106, 121, 122), (118, 117, 132, 133), (116, 115, 130, 131), (114, 113, 128, 129), (112, 111, 126, 127), (110, 109, 124, 125), (108, 107, 122, 123), (119, 118, 133, 134), (106, 105, 120, 121), (117, 116, 131, 132), (115, 114, 129, 130), (128, 127, 142, 143), (126, 125, 140, 141), (124, 123, 138, 139), (122, 121, 136, 137), (133, 132, 147, 148), (131, 130, 145, 146), (129, 128, 143, 144), (127, 126, 141, 142), (125, 124, 139, 140), (123, 122, 137, 138), (134, 133, 148, 149), (121, 120, 135, 136), (132, 131, 146, 147), (130, 129, 144, 145), (143, 142, 157, 158), (141, 140, 155, 156), (139, 138, 153, 154), (137, 136, 151, 152), (148, 147, 162, 163), (146, 145, 160, 161), (144, 143, 158, 159), (142, 141, 156, 157), (140, 139, 154, 155), (138, 137, 152, 153), (149, 148, 163, 164), (136, 135, 150, 151), (147, 146, 161, 162), (145, 144, 159, 160), (158, 157, 172, 173), (156, 155, 170, 171), (154, 153, 168, 169), (152, 151, 166, 167), (163, 162, 177, 178), (161, 160, 175, 176), (159, 158, 173, 174), (157, 156, 171, 172), (155, 154, 169, 170), (153, 152, 167, 168), (164, 163, 178, 179), (151, 150, 165, 166), (162, 161, 176, 177), (160, 159, 174, 175), (173, 172, 187, 188), (171, 170, 185, 186), (169, 168, 183, 184), (167, 166, 181, 182), (178, 177, 192, 193), (176, 175, 190, 191), (174, 173, 188, 189), (172, 171, 186, 187), (170, 169, 184, 185), (168, 167, 182, 183), (179, 178, 193, 194), (166, 165, 180, 181), (177, 176, 191, 192), (175, 174, 189, 190), (188, 187, 202, 203), (186, 185, 200, 201), (184, 183, 198, 199), (182, 181, 196, 197), (193, 192, 207, 208), (191, 190, 205, 206), (189, 188, 203, 204), (187, 186, 201, 202), (185, 184, 199, 200), (183, 182, 197, 198), (194, 193, 208, 209), (181, 180, 195, 196), (192, 191, 206, 207), (190, 189, 204, 205), (203, 202, 217, 218), (201, 200, 215, 216), (199, 198, 213, 214), (197, 196, 211, 212), (208, 207, 222, 223), (206, 205, 220, 221), (204, 203, 218, 219), (202, 201, 216, 217), (200, 199, 214, 215), (198, 197, 212, 213), (209, 208, 223, 224), (196, 195, 210, 211), (207, 206, 221, 222), (205, 204, 219, 220), (218, 217, 232, 233), (216, 215, 230, 231), (214, 213, 228, 229), (212, 211, 226, 227), (223, 222, 237, 238), (221, 220, 235, 236), (219, 218, 233, 234), (217, 216, 231, 232), (215, 214, 229, 230), (213, 212, 227, 228), (224, 223, 238, 239), (211, 210, 225, 226), (222, 221, 236, 237), (220, 219, 234, 235), (233, 232, 247, 248), (231, 230, 245, 246), (229, 228, 243, 244), (227, 226, 241, 242), (238, 237, 252, 253), (236, 235, 250, 251), (234, 233, 248, 249), (232, 231, 246, 247), (230, 229, 244, 245), (228, 227, 242, 243), (239, 238, 253, 254), (226, 225, 240, 241), (237, 236, 251, 252), (235, 234, 249, 250), (248, 247, 262, 263), (246, 245, 260, 261), (244, 243, 258, 259), (242, 241, 256, 257), (253, 252, 267, 268), (251, 250, 265, 266), (249, 248, 263, 264), (247, 246, 261, 262), (245, 244, 259, 260), (243, 242, 257, 258), (254, 253, 268, 269), (241, 240, 255, 256), (252, 251, 266, 267), (250, 249, 264, 265), (263, 262, 277, 278), (261, 260, 275, 276), (259, 258, 273, 274), (257, 256, 271, 272), (268, 267, 282, 283), (266, 265, 280, 281), (264, 263, 278, 279), (262, 261, 276, 277), (260, 259, 274, 275), (258, 257, 272, 273), (269, 268, 283, 284), (256, 255, 270, 271), (267, 266, 281, 282), (265, 264, 279, 280), (278, 277, 292, 293), (276, 275, 290, 291), (274, 273, 288, 289), (272, 271, 286, 287), (283, 282, 297, 298), (281, 280, 295, 296), (279, 278, 293, 294), (277, 276, 291, 292), (275, 274, 289, 290), (273, 272, 287, 288), (284, 283, 298, 299), (271, 270, 285, 286), (282, 281, 296, 297), (280, 279, 294, 295), (293, 292, 307, 308), (291, 290, 305, 306), (289, 288, 303, 304), (287, 286, 301, 302), (298, 297, 312, 313), (296, 295, 310, 311), (294, 293, 308, 309), (292, 291, 306, 307), (290, 289, 304, 305), (288, 287, 302, 303), (299, 298, 313, 314), (286, 285, 300, 301), (297, 296, 311, 312), (295, 294, 309, 310), (308, 307, 322, 323), (306, 305, 320, 321), (304, 303, 318, 319), (302, 301, 316, 317), (313, 312, 327, 328), (311, 310, 325, 326), (309, 308, 323, 324), (307, 306, 321, 322), (305, 304, 319, 320), (303, 302, 317, 318), (314, 313, 328, 329), (301, 300, 315, 316), (312, 311, 326, 327), (310, 309, 324, 325), (323, 322, 338, 339), (321, 320, 336, 337), (319, 318, 334, 335), (317, 316, 332, 333), (328, 327, 343, 344), (326, 325, 341, 342), (324, 323, 339, 340), (322, 321, 337, 338), (320, 319, 335, 336), (318, 317, 333, 334), (329, 328, 344, 345), (316, 315, 331, 332), (327, 326, 342, 343), (325, 324, 340, 341), (339, 338, 353, 354), (337, 336, 351, 352), (335, 334, 349, 350), (333, 332, 347, 348), (344, 343, 358, 359), (342, 341, 356, 357), (340, 339, 354, 355), (338, 337, 352, 353), (336, 335, 350, 351), (334, 333, 348, 349), (345, 344, 359, 360), (332, 331, 346, 347), (343, 342, 357, 358), (341, 340, 355, 356), (354, 353, 368, 369), (352, 351, 366, 367), (350, 349, 364, 365), (348, 347, 362, 363), (359, 358, 373, 374), (357, 356, 371, 372), (355, 354, 369, 370), (353, 352, 367, 368), (351, 350, 365, 366), (349, 348, 363, 364), (360, 359, 374, 375), (347, 346, 361, 362), (358, 357, 372, 373), (356, 355, 370, 371), (369, 368, 383, 384), (367, 366, 381, 382), (365, 364, 379, 380), (363, 362, 377, 378), (374, 373, 388, 389), (372, 371, 386, 387), (370, 369, 384, 385), (368, 367, 382, 383), (366, 365, 380, 381), (364, 363, 378, 379), (375, 374, 389, 390), (362, 361, 376, 377), (373, 372, 387, 388), (371, 370, 385, 386), (384, 383, 398, 399), (382, 381, 396, 397), (380, 379, 394, 395), (378, 377, 392, 393), (389, 388, 403, 404), (387, 386, 401, 402), (385, 384, 399, 400), (383, 382, 397, 398), (381, 380, 395, 396), (379, 378, 393, 394), (390, 389, 404, 405), (377, 376, 391, 392), (388, 387, 402, 403), (386, 385, 400, 401), (399, 398, 413, 414), (397, 396, 411, 412), (395, 394, 409, 410), (393, 392, 407, 408), (404, 403, 418, 419), (402, 401, 416, 417), (400, 399, 414, 415), (398, 397, 412, 413), (396, 395, 410, 411), (394, 393, 408, 409), (405, 404, 419, 420), (392, 391, 406, 407), (403, 402, 417, 418), (401, 400, 415, 416), (414, 413, 428, 429), (412, 411, 426, 427), (410, 409, 424, 425), (408, 407, 422, 423), (419, 418, 433, 434), (417, 416, 431, 432), (415, 414, 429, 430), (413, 412, 427, 428), (411, 410, 425, 426), (409, 408, 423, 424), (420, 419, 434, 435), (407, 406, 421, 422), (418, 417, 432, 433), (416, 415, 430, 431), (429, 428, 443, 444), (427, 426, 441, 442), (425, 424, 439, 440), (423, 422, 437, 438), (434, 433, 448, 449), (432, 431, 446, 447), (430, 429, 444, 445), (428, 427, 442, 443), (426, 425, 440, 441), (424, 423, 438, 439), (435, 434, 449, 450), (422, 421, 436, 437), (433, 432, 447, 448), (431, 430, 445, 446), (444, 443, 459, 460), (442, 441, 457, 458), (440, 439, 455, 456), (438, 437, 453, 454), (449, 448, 464, 465), (447, 446, 462, 463), (445, 444, 460, 461), (443, 442, 458, 459), (441, 440, 456, 457), (439, 438, 454, 455), (450, 449, 465, 466), (437, 436, 452, 453), (448, 447, 463, 464), (446, 445, 461, 462), (460, 459, 474, 475), (458, 457, 472, 473), (456, 455, 470, 471), (454, 453, 468, 469), (465, 464, 479, 480), (463, 462, 477, 478), (461, 460, 475, 476), (459, 458, 473, 474), (457, 456, 471, 472), (455, 454, 469, 470), (466, 465, 480, 481), (453, 452, 467, 468), (464, 463, 478, 479), (462, 461, 476, 477), (0, 451, 15), (330, 14, 29), (330, 29, 44), (15, 451, 30), (330, 44, 59), (30, 451, 45), (330, 59, 74), (45, 451, 60), (330, 74, 89), (60, 451, 75), (330, 89, 104), (75, 451, 90), (330, 104, 119), (90, 451, 105), (330, 119, 134), (105, 451, 120), (330, 134, 149), (120, 451, 135), (330, 149, 164), (135, 451, 150), (330, 164, 179), (150, 451, 165), (330, 179, 194), (165, 451, 180), (330, 194, 209), (180, 451, 195), (330, 209, 224), (195, 451, 210), (330, 224, 239), (210, 451, 225), (330, 239, 254), (225, 451, 240), (330, 254, 269), (240, 451, 255), (330, 269, 284), (255, 451, 270), (330, 284, 299), (270, 451, 285), (330, 299, 314), (285, 451, 300), (330, 314, 329), (300, 451, 315), (330, 329, 345), (315, 451, 331), (330, 345, 360), (331, 451, 346), (330, 360, 375), (346, 451, 361), (330, 375, 390), (361, 451, 376), (330, 390, 405), (376, 451, 391), (330, 405, 420), (391, 451, 406), (330, 420, 435), (406, 451, 421), (330, 435, 450), (421, 451, 436), (330, 450, 466), (436, 451, 452), (330, 466, 481), (452, 451, 467), (475, 474, 7, 8), (473, 472, 5, 6), (471, 470, 3, 4), (330, 481, 14), (469, 468, 1, 2), (480, 479, 12, 13), (467, 451, 0), (478, 477, 10, 11), (476, 475, 8, 9), (474, 473, 6, 7), (472, 471, 4, 5), (470, 469, 2, 3), (481, 480, 13, 14), (468, 467, 0, 1), (479, 478, 11, 12), (477, 476, 9, 10)])
me_sphere_017.polygons.foreach_set('use_smooth', [True] * 512)
me_sphere_017.polygons.foreach_set('material_index', [1, 1, 1, 1, 1, 1, 1, 1, 1, 1, 1, 1, 1, 1, 1, 1, 1, 1, 1, 1, 1, 1, 1, 1, 1, 1, 1, 1, 1, 1, 1, 1, 1, 1, 1, 1, 1, 1, 1, 1, 1, 1, 1, 1, 1, 1, 1, 1, 1, 1, 1, 1, 1, 1, 1, 1, 1, 1, 1, 1, 1, 1, 1, 1, 1, 1, 1, 1, 1, 1, 1, 1, 1, 1, 1, 1, 1, 1, 1, 1, 1, 1, 1, 1, 1, 1, 1, 1, 1, 1, 1, 1, 1, 1, 1, 1, 1, 1, 1, 1, 1, 1, 1, 1, 1, 1, 1, 1, 1, 1, 1, 1, 1, 1, 1, 1, 1, 1, 1, 1, 1, 1, 1, 1, 1, 1, 1, 1, 1, 1, 1, 1, 1, 1, 1, 1, 1, 1, 1, 1, 1, 1, 1, 1, 1, 1, 1, 1, 1, 1, 1, 1, 1, 1, 1, 1, 1, 1, 1, 1, 1, 1, 1, 1, 1, 1, 1, 1, 1, 1, 1, 1, 1, 1, 1, 1, 1, 1, 1, 1, 1, 1, 1, 1, 1, 1, 1, 1, 1, 1, 1, 1, 1, 1, 1, 1, 1, 1, 1, 1, 1, 1, 1, 1, 1, 1, 1, 1, 1, 1, 1, 1, 1, 1, 1, 1, 1, 1, 1, 1, 1, 1, 1, 1, 1, 1, 1, 1, 1, 1, 1, 1, 1, 1, 1, 1, 1, 1, 1, 1, 1, 1, 1, 1, 1, 1, 1, 1, 1, 1, 1, 1, 1, 1, 1, 1, 1, 1, 1, 1, 1, 1, 1, 1, 1, 1, 1, 1, 1, 1, 1, 1, 1, 1, 1, 1, 1, 1, 1, 1, 1, 1, 1, 1, 1, 1, 1, 1, 1, 1, 1, 1, 1, 1, 1, 1, 1, 1, 1, 1, 1, 1, 1, 1, 1, 1, 1, 1, 1, 1, 1, 1, 1, 1, 1, 1, 1, 1, 1, 1, 1, 1, 1, 1, 1, 1, 1, 1, 1, 1, 1, 1, 1, 1, 1, 1, 1, 1, 1, 1, 1, 1, 1, 1, 1, 1, 1, 1, 1, 1, 1, 1, 1, 1, 1, 1, 1, 1, 1, 1, 1, 1, 1, 1, 1, 1, 1, 1, 1, 1, 1, 1, 1, 1, 1, 1, 1, 1, 1, 1, 1, 1, 1, 1, 1, 1, 1, 1, 1, 1, 1, 1, 1, 1, 1, 1, 1, 1, 1, 1, 1, 1, 1, 1, 1, 1, 1, 1, 1, 1, 1, 1, 1, 1, 1, 1, 1, 1, 1, 1, 1, 1, 1, 1, 1, 1, 1, 1, 1, 1, 1, 1, 1, 1, 1, 1, 1, 1, 1, 1, 1, 1, 1, 1, 1, 1, 1, 1, 1, 1, 1, 1, 1, 1, 1, 1, 1, 1, 1, 1, 1, 1, 1, 1, 1, 1, 1, 1, 1, 1, 1, 1, 1, 1, 1, 1, 1, 1, 1, 1, 1, 1, 1, 1, 1, 1, 1, 1, 1, 1, 1, 1, 1, 1, 1, 1, 1, 1, 1, 1, 1, 1, 1, 1, 1, 1, 1, 1, 1, 1, 1, 1])
me_sphere_017.materials.append(mat_material_032)
me_sphere_017.materials.append(mat_material_033)
me_sphere_017.use_remesh_preserve_volume = False
me_sphere_017.use_remesh_preserve_attributes = False
me_sphere_017.use_mirror_vertex_groups = False
me_sphere_017.update()
me_cube_017 = bpy.data.meshes.new('Cube.017')
me_cube_017.from_pydata([(-3.282, -0.2013, -4.798), (-3.311, -0.2013, -4.366), (-3.221, 0.1616, -4.792), (-3.193, -0.2013, -5.176), (-3.221, -0.5641, -4.792), (-3.249, -0.5763, -4.366), (-3.249, 0.1737, -4.366), (-3.138, 0.1251, -5.152), (-3.138, -0.5277, -5.152), (-2.374, 0.7067, -4.798), (-2.374, 0.7362, -4.366), (-2.011, 0.646, -4.792), (-2.374, 0.6182, -5.176), (-2.737, 0.646, -4.792), (-2.749, 0.6737, -4.366), (-1.999, 0.6737, -4.366), (-2.047, 0.5626, -5.152), (-2.7, 0.5626, -5.152), (-1.466, -0.2013, -4.798), (-1.436, -0.2013, -4.366), (-1.527, -0.5641, -4.792), (-1.554, -0.2013, -5.176), (-1.527, 0.1616, -4.792), (-1.499, 0.1737, -4.366), (-1.499, -0.5763, -4.366), (-1.61, -0.5277, -5.152), (-1.61, 0.1251, -5.152), (-2.374, -1.109, -4.798), (-2.374, -1.139, -4.366), (-2.737, -1.048, -4.792), (-2.374, -1.021, -5.176), (-2.011, -1.048, -4.792), (-1.999, -1.076, -4.366), (-2.749, -1.076, -4.366), (-2.7, -0.9652, -5.152), (-2.047, -0.9652, -5.152), (-2.374, -0.2013, -5.704), (-2.725, -0.2013, -5.645), (-2.374, 0.1494, -5.645), (-2.023, -0.2013, -5.645), (-2.374, -0.552, -5.645), (-2.7, -0.5277, -5.589), (-2.7, 0.1251, -5.589), (-2.047, 0.1251, -5.589), (-2.047, -0.5277, -5.589), (-2.374, -1.139, -3.159), (-2.374, -1.139, -3.53), (-1.999, -1.076, -3.159), (-2.374, -1.139, -2.803), (-2.749, -1.076, -3.159), (-2.749, -1.076, -3.53), (-1.999, -1.076, -3.53), (-1.999, -1.076, -2.803), (-2.749, -1.076, -2.803), (-2.371, -1.14, -1.702), (-2.374, -1.139, -2.078), (-1.986, -1.082, -1.702), (-2.361, -1.144, -1.323), (-2.749, -1.076, -1.702), (-2.749, -1.076, -2.078), (-1.999, -1.076, -2.078), (-1.949, -1.099, -1.322), (-2.749, -1.076, -1.323), (-1.436, -0.2013, -3.159), (-1.436, -0.2013, -3.53), (-1.499, 0.1737, -3.159), (-1.436, -0.2013, -2.803), (-1.499, -0.5763, -3.159), (-1.499, -0.5763, -3.53), (-1.499, 0.1737, -3.53), (-1.499, 0.1737, -2.803), (-1.499, -0.5763, -2.803), (-2.374, 0.7362, -3.159), (-2.374, 0.7362, -3.53), (-2.749, 0.6737, -3.159), (-2.374, 0.7362, -2.803), (-1.999, 0.6737, -3.159), (-1.999, 0.6737, -3.53), (-2.749, 0.6737, -3.53), (-2.749, 0.6737, -2.803), (-1.999, 0.6737, -2.803), (-3.311, -0.2013, -3.159), (-3.311, -0.2013, -3.53), (-3.249, -0.5763, -3.159), (-3.311, -0.2013, -2.803), (-3.249, 0.1737, -3.159), (-3.249, 0.1737, -3.53), (-3.249, -0.5763, -3.53), (-3.249, -0.5763, -2.803), (-3.249, 0.1737, -2.803), (-2.349, -1.137, -0.242), (-2.35, -1.16, -0.5793), (-1.91, -1.16, -0.2396), (-2.34, -1.048, 0.04255), (-2.737, -1.048, -0.2486), (-2.749, -1.076, -0.5796), (-1.905, -1.161, -0.5782), (-1.912, -1.076, 0.0512), (-2.7, -0.9652, 0.0166), (-1.414, -0.2013, -1.719), (-1.436, -0.2013, -2.078), (-1.475, 0.1794, -1.713), (-1.346, -0.2013, -1.389), (-1.475, -0.5819, -1.713), (-1.499, -0.5763, -2.078), (-1.499, 0.1737, -2.078), (-1.405, 0.1962, -1.366), (-1.405, -0.5988, -1.366), (-2.371, 0.7376, -1.702), (-2.374, 0.7362, -2.078), (-2.749, 0.6737, -1.702), (-2.361, 0.7419, -1.323), (-1.986, 0.6794, -1.702), (-1.999, 0.6737, -2.078), (-2.749, 0.6737, -2.078), (-2.749, 0.6737, -1.323), (-1.949, 0.6962, -1.322), (-3.311, -0.2013, -1.702), (-3.311, -0.2013, -2.078), (-3.249, -0.5763, -1.702), (-3.311, -0.2013, -1.323), (-3.249, 0.1737, -1.702), (-3.249, 0.1737, -2.078), (-3.249, -0.5763, -2.078), (-3.249, -0.5763, -1.323), (-3.249, 0.1737, -1.323), (-2.346, -0.2013, 0.4306), (-1.912, -0.2013, 0.4516), (-2.34, 0.1616, 0.3873), (-2.725, -0.2013, 0.3676), (-2.34, -0.5641, 0.3873), (-1.912, -0.5763, 0.4071), (-1.912, 0.1737, 0.4071), (-2.7, 0.1251, 0.328), (-2.7, -0.5277, 0.328), (-0.7103, 0.7376, -0.2187), (-1.063, 0.7419, -0.2275), (-0.7107, 0.6737, 0.0512), (-0.419, 0.7362, -0.2157), (-0.709, 0.6794, -0.4944), (-1.058, 0.6962, -0.5297), (-1.065, 0.6737, 0.0512), (-0.419, 0.6737, 0.0512), (-0.419, 0.6737, -0.4827), (-2.349, 0.7346, -0.242), (-2.35, 0.7575, -0.5793), (-2.737, 0.646, -0.2486), (-2.34, 0.646, 0.04255), (-1.91, 0.7575, -0.2396), (-1.905, 0.7587, -0.5782), (-2.749, 0.6737, -0.5796), (-2.7, 0.5626, 0.0166), (-1.912, 0.6737, 0.0512), (-3.282, -0.2013, -0.2443), (-3.311, -0.2013, -0.5796), (-3.221, -0.5641, -0.2486), (-3.193, -0.2013, 0.0339), (-3.221, 0.1616, -0.2486), (-3.249, 0.1737, -0.5796), (-3.249, -0.5763, -0.5796), (-3.138, -0.5277, 0.0166), (-3.138, 0.1251, 0.0166), (-0.006755, 0.7067, -0.2157), (-0.07185, 0.7362, -0.2157), (-0.006754, 0.646, 0.04255), (0.01495, 0.6182, -0.2157), (-0.006754, 0.646, -0.474), (-0.07185, 0.6737, -0.4827), (-0.07185, 0.6737, 0.0512), (0.01495, 0.5626, 0.0166), (0.01495, 0.5626, -0.4481), (-0.7103, -1.14, -0.2187), (-1.063, -1.144, -0.2275), (-0.709, -1.082, -0.4944), (-0.419, -1.139, -0.2157), (-0.7107, -1.076, 0.0512), (-1.065, -1.076, 0.0512), (-1.058, -1.099, -0.5297), (-0.419, -1.076, -0.4827), (-0.419, -1.076, 0.0512), (-0.7107, -0.2013, 0.4516), (-1.065, -0.2013, 0.4516), (-0.7107, -0.5763, 0.4071), (-0.419, -0.2013, 0.4516), (-0.7107, 0.1737, 0.4071), (-1.065, 0.1737, 0.4071), (-1.065, -0.5763, 0.4071), (-0.419, -0.5763, 0.4071), (-0.419, 0.1737, 0.4071), (-0.6864, -0.2013, -0.9071), (-0.9676, -0.2013, -0.9793), (-0.6933, 0.1794, -0.8624), (-0.419, -0.2013, -0.8831), (-0.6933, -0.5819, -0.8624), (-0.9955, -0.5988, -0.9341), (-0.9955, 0.1962, -0.9341), (-0.419, 0.1737, -0.8386), (-0.419, -0.5763, -0.8386), (0.01495, -0.2013, -0.2157), (0.01495, -0.2013, -0.4654), (0.01495, 0.1494, -0.2157), (0.01495, -0.2013, 0.0339), (0.01495, -0.552, -0.2157), (0.01495, -0.5277, -0.4481), (0.01495, 0.1251, -0.4481), (0.01495, 0.1251, 0.0166), (0.01495, -0.5277, 0.0166), (-0.006755, -1.109, -0.2157), (-0.07185, -1.139, -0.2157), (-0.006754, -1.048, -0.474), (0.01495, -1.021, -0.2157), (-0.006754, -1.048, 0.04255), (-0.07185, -1.076, 0.0512), (-0.07185, -1.076, -0.4827), (0.01495, -0.9652, -0.4481), (0.01495, -0.9652, 0.0166), (-0.006755, -0.2013, 0.4306), (-0.07185, -0.2013, 0.4516), (-0.006754, -0.5641, 0.3873), (0.01495, -0.2013, 0.3676), (-0.006754, 0.1616, 0.3873), (-0.07185, 0.1737, 0.4071), (-0.07185, -0.5763, 0.4071), (0.01495, -0.5277, 0.328), (0.01495, 0.1251, 0.328), (-0.006755, -0.2013, -0.862), (-0.07185, -0.2013, -0.8831), (-0.006754, 0.1616, -0.8188), (0.01495, -0.2013, -0.799), (-0.006754, -0.5641, -0.8188), (-0.07185, -0.5763, -0.8386), (-0.07185, 0.1737, -0.8386), (0.01495, 0.1251, -0.7595), (0.01495, -0.5277, -0.7595), (-2.973, -0.8002, -5.127), (-3.039, -0.8666, -4.786), (-3.061, -0.8888, -4.366), (-3.249, -0.5763, -3.927), (-3.311, -0.2013, -3.927), (-3.249, 0.1737, -3.927), (-3.061, 0.4862, -4.366), (-3.039, 0.4641, -4.786), (-2.973, 0.3977, -5.127), (-2.973, 0.1008, -5.424), (-3.017, -0.2013, -5.469), (-2.973, -0.5033, -5.424), (-2.749, 0.6737, -3.927), (-2.374, 0.7362, -3.927), (-1.999, 0.6737, -3.927), (-1.686, 0.4862, -4.366), (-1.708, 0.4641, -4.786), (-1.775, 0.3977, -5.127), (-2.072, 0.3977, -5.424), (-2.374, 0.442, -5.469), (-2.676, 0.3977, -5.424), (-1.499, 0.1737, -3.927), (-1.436, -0.2013, -3.927), (-1.499, -0.5763, -3.927), (-1.686, -0.8888, -4.366), (-1.708, -0.8666, -4.786), (-1.775, -0.8002, -5.127), (-1.775, -0.5033, -5.424), (-1.731, -0.2013, -5.469), (-1.775, 0.1008, -5.424), (-1.999, -1.076, -3.927), (-2.374, -1.139, -3.927), (-2.749, -1.076, -3.927), (-2.676, -0.8002, -5.424), (-2.374, -0.8445, -5.469), (-2.072, -0.8002, -5.424), (-3.249, -0.5763, -2.447), (-3.311, -0.2013, -2.447), (-3.249, 0.1737, -2.447), (-2.749, 0.6737, -2.447), (-2.374, 0.7362, -2.447), (-1.999, 0.6737, -2.447), (-1.499, 0.1737, -2.447), (-1.436, -0.2013, -2.447), (-1.499, -0.5763, -2.447), (-1.999, -1.076, -2.447), (-2.374, -1.139, -2.447), (-2.749, -1.076, -2.447), (-3.061, -0.8888, -2.803), (-3.061, -0.8888, -3.159), (-3.061, -0.8888, -3.53), (-1.686, -0.8888, -3.53), (-1.686, -0.8888, -3.159), (-1.686, -0.8888, -2.803), (-1.686, 0.4862, -3.53), (-1.686, 0.4862, -3.159), (-1.686, 0.4862, -2.803), (-3.061, 0.4862, -3.53), (-3.061, 0.4862, -3.159), (-3.061, 0.4862, -2.803), (-3.249, -0.5763, -0.9475), (-3.311, -0.2013, -0.9475), (-3.249, 0.1737, -0.9475), (-2.749, 0.6737, -0.9475), (-2.352, 0.7486, -0.947), (-1.913, 0.7231, -0.9453), (-1.256, 0.2075, -1.09), (-1.206, -0.2013, -1.13), (-1.256, -0.61, -1.09), (-1.913, -1.126, -0.9453), (-2.352, -1.151, -0.947), (-2.749, -1.076, -0.9475), (-3.061, -0.8888, -1.323), (-3.061, -0.8888, -1.702), (-3.061, -0.8888, -2.078), (-1.686, -0.8888, -2.078), (-1.665, -0.8972, -1.704), (-1.6, -0.9225, -1.332), (-1.686, 0.4862, -2.078), (-1.665, 0.4947, -1.704), (-1.6, 0.52, -1.332), (-3.061, 0.4862, -2.078), (-3.061, 0.4862, -1.702), (-3.061, 0.4862, -1.323), (-2.973, -0.5033, 0.2106), (-3.017, -0.2013, 0.2421), (-2.973, 0.1008, 0.2106), (-2.676, 0.3977, 0.2106), (-2.334, 0.4641, 0.2579), (-1.912, 0.4862, 0.2736), (-1.469, 0.1737, 0.4071), (-1.469, -0.2013, 0.4516), (-1.469, -0.5763, 0.4071), (-1.912, -0.8888, 0.2736), (-2.334, -0.8666, 0.2579), (-2.676, -0.8002, 0.2106), (-2.973, -0.8002, -0.0007057), (-3.039, -0.8666, -0.2529), (-3.061, -0.8888, -0.5796), (-1.459, -1.126, -0.5653), (-1.467, -1.151, -0.2364), (-1.469, -1.076, 0.0512), (-1.459, 0.7231, -0.5653), (-1.467, 0.7486, -0.2364), (-1.469, 0.6737, 0.0512), (-3.061, 0.4862, -0.5796), (-3.039, 0.4641, -0.2529), (-2.973, 0.3977, -0.0007057), (-0.2021, 0.1737, -0.8386), (-0.2021, -0.2013, -0.8831), (-0.2021, -0.5763, -0.8386), (-0.2021, 0.1737, 0.4071), (-0.2021, -0.2013, 0.4516), (-0.2021, -0.5763, 0.4071), (-0.2021, -1.076, -0.4827), (-0.2021, -1.139, -0.2157), (-0.2021, -1.076, 0.0512), (-0.2021, 0.6737, -0.4827), (-0.2021, 0.7362, -0.2157), (-0.2021, 0.6737, 0.0512), (-0.419, 0.4862, -0.7051), (-0.7042, 0.4947, -0.7258), (-1.039, 0.52, -0.7878), (-1.065, 0.4862, 0.2736), (-0.7107, 0.4862, 0.2736), (-0.419, 0.4862, 0.2736), (-0.419, -0.8888, 0.2736), (-0.7107, -0.8888, 0.2736), (-1.065, -0.8888, 0.2736), (-1.039, -0.9225, -0.7878), (-0.7042, -0.8972, -0.7258), (-0.419, -0.8888, -0.7051), (0.01495, 0.1008, -0.6421), (0.01495, -0.2013, -0.6736), (0.01495, -0.5033, -0.6421), (0.01495, 0.1008, 0.2106), (0.01495, -0.2013, 0.2421), (0.01495, -0.5033, 0.2106), (0.01495, -0.8002, -0.4308), (0.01495, -0.8445, -0.2157), (0.01495, -0.8002, -0.0007057), (0.01495, 0.3977, -0.4308), (0.01495, 0.442, -0.2157), (0.01495, 0.3977, -0.0007052), (0.01495, 0.3977, -0.6421), (-0.006755, 0.4641, -0.6893), (-0.07185, 0.4862, -0.7051), (-0.07185, 0.4862, 0.2736), (-0.006755, 0.4641, 0.2579), (0.01495, 0.3977, 0.2106), (0.01495, -0.8002, 0.2106), (-0.006755, -0.8666, 0.2579), (-0.07185, -0.8888, 0.2736), (-0.07185, -0.8888, -0.7051), (-0.006755, -0.8666, -0.6893), (0.01495, -0.8002, -0.6421), (-2.883, -0.7105, -5.335), (-2.883, 0.308, -5.335), (-1.865, 0.308, -5.335), (-1.865, -0.7105, -5.335), (-3.061, -0.8888, -3.927), (-3.061, 0.4862, -3.927), (-1.686, 0.4862, -3.927), (-1.686, -0.8888, -3.927), (-3.061, -0.8888, -2.447), (-3.061, 0.4862, -2.447), (-1.686, 0.4862, -2.447), (-1.686, -0.8888, -2.447), (-3.061, -0.8888, -0.9475), (-3.061, 0.4862, -0.9475), (-1.439, 0.5847, -0.9412), (-1.439, -0.9873, -0.9412), (-2.883, -0.7105, 0.1468), (-2.883, 0.308, 0.1468), (-1.469, 0.4862, 0.2736), (-1.469, -0.8888, 0.2736), (-0.2021, 0.4862, -0.7051), (-0.2021, -0.8888, -0.7051), (-0.2021, 0.4862, 0.2736), (-0.2021, -0.8888, 0.2736), (0.01495, 0.308, -0.5782), (0.01495, -0.7105, -0.5782), (0.01495, 0.308, 0.1468), (0.01495, -0.7105, 0.1468)], [], [(0, 4, 5, 1), (1, 5, 237, 238), (4, 235, 236, 5), (5, 236, 394, 237), (0, 1, 6, 2), (2, 6, 240, 241), (1, 238, 239, 6), (6, 239, 395, 240), (0, 2, 7, 3), (3, 7, 243, 244), (2, 241, 242, 7), (7, 242, 391, 243), (0, 3, 8, 4), (4, 8, 234, 235), (3, 244, 245, 8), (8, 245, 390, 234), (9, 13, 14, 10), (10, 14, 246, 247), (13, 241, 240, 14), (14, 240, 395, 246), (9, 10, 15, 11), (11, 15, 249, 250), (10, 247, 248, 15), (15, 248, 396, 249), (9, 11, 16, 12), (12, 16, 252, 253), (11, 250, 251, 16), (16, 251, 392, 252), (9, 12, 17, 13), (13, 17, 242, 241), (12, 253, 254, 17), (17, 254, 391, 242), (18, 22, 23, 19), (19, 23, 255, 256), (22, 250, 249, 23), (23, 249, 396, 255), (18, 19, 24, 20), (20, 24, 258, 259), (19, 256, 257, 24), (24, 257, 397, 258), (18, 20, 25, 21), (21, 25, 261, 262), (20, 259, 260, 25), (25, 260, 393, 261), (18, 21, 26, 22), (22, 26, 251, 250), (21, 262, 263, 26), (26, 263, 392, 251), (27, 31, 32, 28), (28, 32, 264, 265), (31, 259, 258, 32), (32, 258, 397, 264), (27, 28, 33, 29), (29, 33, 236, 235), (28, 265, 266, 33), (33, 266, 394, 236), (27, 29, 34, 30), (30, 34, 267, 268), (29, 235, 234, 34), (34, 234, 390, 267), (27, 30, 35, 31), (31, 35, 260, 259), (30, 268, 269, 35), (35, 269, 393, 260), (36, 40, 41, 37), (37, 41, 245, 244), (40, 268, 267, 41), (41, 267, 390, 245), (36, 37, 42, 38), (38, 42, 254, 253), (37, 244, 243, 42), (42, 243, 391, 254), (36, 38, 43, 39), (39, 43, 263, 262), (38, 253, 252, 43), (43, 252, 392, 263), (36, 39, 44, 40), (40, 44, 269, 268), (39, 262, 261, 44), (44, 261, 393, 269), (45, 49, 50, 46), (46, 50, 266, 265), (49, 283, 284, 50), (50, 284, 394, 266), (45, 46, 51, 47), (47, 51, 285, 286), (46, 265, 264, 51), (51, 264, 397, 285), (45, 47, 52, 48), (48, 52, 279, 280), (47, 286, 287, 52), (52, 287, 401, 279), (45, 48, 53, 49), (49, 53, 282, 283), (48, 280, 281, 53), (53, 281, 398, 282), (54, 58, 59, 55), (55, 59, 281, 280), (58, 307, 308, 59), (59, 308, 398, 281), (54, 55, 60, 56), (56, 60, 309, 310), (55, 280, 279, 60), (60, 279, 401, 309), (54, 56, 61, 57), (57, 61, 303, 304), (56, 310, 311, 61), (61, 311, 405, 303), (54, 57, 62, 58), (58, 62, 306, 307), (57, 304, 305, 62), (62, 305, 402, 306), (63, 67, 68, 64), (64, 68, 257, 256), (67, 286, 285, 68), (68, 285, 397, 257), (63, 64, 69, 65), (65, 69, 288, 289), (64, 256, 255, 69), (69, 255, 396, 288), (63, 65, 70, 66), (66, 70, 276, 277), (65, 289, 290, 70), (70, 290, 400, 276), (63, 66, 71, 67), (67, 71, 287, 286), (66, 277, 278, 71), (71, 278, 401, 287), (72, 76, 77, 73), (73, 77, 248, 247), (76, 289, 288, 77), (77, 288, 396, 248), (72, 73, 78, 74), (74, 78, 291, 292), (73, 247, 246, 78), (78, 246, 395, 291), (72, 74, 79, 75), (75, 79, 273, 274), (74, 292, 293, 79), (79, 293, 399, 273), (72, 75, 80, 76), (76, 80, 290, 289), (75, 274, 275, 80), (80, 275, 400, 290), (81, 85, 86, 82), (82, 86, 239, 238), (85, 292, 291, 86), (86, 291, 395, 239), (81, 82, 87, 83), (83, 87, 284, 283), (82, 238, 237, 87), (87, 237, 394, 284), (81, 83, 88, 84), (84, 88, 270, 271), (83, 283, 282, 88), (88, 282, 398, 270), (81, 84, 89, 85), (85, 89, 293, 292), (84, 271, 272, 89), (89, 272, 399, 293), (90, 94, 95, 91), (91, 95, 305, 304), (94, 331, 332, 95), (95, 332, 402, 305), (90, 91, 96, 92), (92, 96, 333, 334), (91, 304, 303, 96), (96, 303, 405, 333), (90, 92, 97, 93), (93, 97, 327, 328), (92, 334, 335, 97), (97, 335, 409, 327), (90, 93, 98, 94), (94, 98, 330, 331), (93, 328, 329, 98), (98, 329, 406, 330), (99, 103, 104, 100), (100, 104, 278, 277), (103, 310, 309, 104), (104, 309, 401, 278), (99, 100, 105, 101), (101, 105, 312, 313), (100, 277, 276, 105), (105, 276, 400, 312), (99, 101, 106, 102), (102, 106, 300, 301), (101, 313, 314, 106), (106, 314, 404, 300), (99, 102, 107, 103), (103, 107, 311, 310), (102, 301, 302, 107), (107, 302, 405, 311), (108, 112, 113, 109), (109, 113, 275, 274), (112, 313, 312, 113), (113, 312, 400, 275), (108, 109, 114, 110), (110, 114, 315, 316), (109, 274, 273, 114), (114, 273, 399, 315), (108, 110, 115, 111), (111, 115, 297, 298), (110, 316, 317, 115), (115, 317, 403, 297), (108, 111, 116, 112), (112, 116, 314, 313), (111, 298, 299, 116), (116, 299, 404, 314), (117, 121, 122, 118), (118, 122, 272, 271), (121, 316, 315, 122), (122, 315, 399, 272), (117, 118, 123, 119), (119, 123, 308, 307), (118, 271, 270, 123), (123, 270, 398, 308), (117, 119, 124, 120), (120, 124, 294, 295), (119, 307, 306, 124), (124, 306, 402, 294), (117, 120, 125, 121), (121, 125, 317, 316), (120, 295, 296, 125), (125, 296, 403, 317), (126, 130, 131, 127), (127, 131, 326, 325), (130, 328, 327, 131), (131, 327, 409, 326), (126, 127, 132, 128), (128, 132, 323, 322), (127, 325, 324, 132), (132, 324, 408, 323), (126, 128, 133, 129), (129, 133, 320, 319), (128, 322, 321, 133), (133, 321, 407, 320), (126, 129, 134, 130), (130, 134, 329, 328), (129, 319, 318, 134), (134, 318, 406, 329), (135, 139, 140, 136), (136, 140, 336, 337), (139, 355, 356, 140), (140, 356, 404, 336), (135, 136, 141, 137), (137, 141, 357, 358), (136, 337, 338, 141), (141, 338, 408, 357), (135, 137, 142, 138), (138, 142, 353, 352), (137, 358, 359, 142), (142, 359, 412, 353), (135, 138, 143, 139), (139, 143, 354, 355), (138, 352, 351, 143), (143, 351, 410, 354), (144, 148, 149, 145), (145, 149, 299, 298), (148, 337, 336, 149), (149, 336, 404, 299), (144, 145, 150, 146), (146, 150, 339, 340), (145, 298, 297, 150), (150, 297, 403, 339), (144, 146, 151, 147), (147, 151, 321, 322), (146, 340, 341, 151), (151, 341, 407, 321), (144, 147, 152, 148), (148, 152, 338, 337), (147, 322, 323, 152), (152, 323, 408, 338), (153, 157, 158, 154), (154, 158, 296, 295), (157, 340, 339, 158), (158, 339, 403, 296), (153, 154, 159, 155), (155, 159, 332, 331), (154, 295, 294, 159), (159, 294, 402, 332), (153, 155, 160, 156), (156, 160, 318, 319), (155, 331, 330, 160), (160, 330, 406, 318), (153, 156, 161, 157), (157, 161, 341, 340), (156, 319, 320, 161), (161, 320, 407, 341), (162, 166, 167, 163), (163, 167, 351, 352), (166, 379, 380, 167), (167, 380, 410, 351), (162, 163, 168, 164), (164, 168, 381, 382), (163, 352, 353, 168), (168, 353, 412, 381), (162, 164, 169, 165), (165, 169, 377, 376), (164, 382, 383, 169), (169, 383, 416, 377), (162, 165, 170, 166), (166, 170, 378, 379), (165, 376, 375, 170), (170, 375, 414, 378), (171, 175, 176, 172), (172, 176, 335, 334), (175, 361, 362, 176), (176, 362, 409, 335), (171, 172, 177, 173), (173, 177, 363, 364), (172, 334, 333, 177), (177, 333, 405, 363), (171, 173, 178, 174), (174, 178, 348, 349), (173, 364, 365, 178), (178, 365, 411, 348), (171, 174, 179, 175), (175, 179, 360, 361), (174, 349, 350, 179), (179, 350, 413, 360), (180, 184, 185, 181), (181, 185, 324, 325), (184, 358, 357, 185), (185, 357, 408, 324), (180, 181, 186, 182), (182, 186, 362, 361), (181, 325, 326, 186), (186, 326, 409, 362), (180, 182, 187, 183), (183, 187, 347, 346), (182, 361, 360, 187), (187, 360, 413, 347), (180, 183, 188, 184), (184, 188, 359, 358), (183, 346, 345, 188), (188, 345, 412, 359), (189, 193, 194, 190), (190, 194, 302, 301), (193, 364, 363, 194), (194, 363, 405, 302), (189, 190, 195, 191), (191, 195, 356, 355), (190, 301, 300, 195), (195, 300, 404, 356), (189, 191, 196, 192), (192, 196, 342, 343), (191, 355, 354, 196), (196, 354, 410, 342), (189, 192, 197, 193), (193, 197, 365, 364), (192, 343, 344, 197), (197, 344, 411, 365), (198, 202, 203, 199), (199, 203, 368, 367), (202, 373, 372, 203), (203, 372, 415, 368), (198, 199, 204, 200), (200, 204, 375, 376), (199, 367, 366, 204), (204, 366, 414, 375), (198, 200, 205, 201), (201, 205, 369, 370), (200, 376, 377, 205), (205, 377, 416, 369), (198, 201, 206, 202), (202, 206, 374, 373), (201, 370, 371, 206), (206, 371, 417, 374), (207, 211, 212, 208), (208, 212, 350, 349), (211, 385, 386, 212), (212, 386, 413, 350), (207, 208, 213, 209), (209, 213, 387, 388), (208, 349, 348, 213), (213, 348, 411, 387), (207, 209, 214, 210), (210, 214, 372, 373), (209, 388, 389, 214), (214, 389, 415, 372), (207, 210, 215, 211), (211, 215, 384, 385), (210, 373, 374, 215), (215, 374, 417, 384), (216, 220, 221, 217), (217, 221, 345, 346), (220, 382, 381, 221), (221, 381, 412, 345), (216, 217, 222, 218), (218, 222, 386, 385), (217, 346, 347, 222), (222, 347, 413, 386), (216, 218, 223, 219), (219, 223, 371, 370), (218, 385, 384, 223), (223, 384, 417, 371), (216, 219, 224, 220), (220, 224, 383, 382), (219, 370, 369, 224), (224, 369, 416, 383), (225, 229, 230, 226), (226, 230, 344, 343), (229, 388, 387, 230), (230, 387, 411, 344), (225, 226, 231, 227), (227, 231, 380, 379), (226, 343, 342, 231), (231, 342, 410, 380), (225, 227, 232, 228), (228, 232, 366, 367), (227, 379, 378, 232), (232, 378, 414, 366), (225, 228, 233, 229), (229, 233, 389, 388), (228, 367, 368, 233), (233, 368, 415, 389)])
me_cube_017.polygons.foreach_set('use_smooth', [True] * 416)
me_cube_017.polygons.foreach_set('material_index', [0, 0, 0, 0, 0, 0, 0, 0, 0, 0, 0, 0, 0, 0, 0, 0, 0, 0, 0, 0, 0, 0, 0, 0, 0, 0, 0, 0, 0, 0, 0, 0, 0, 0, 0, 0, 0, 0, 0, 0, 0, 0, 0, 0, 0, 0, 0, 0, 0, 0, 0, 0, 0, 0, 0, 0, 0, 0, 0, 0, 0, 0, 0, 0, 0, 0, 0, 0, 0, 0, 0, 0, 0, 0, 0, 0, 0, 0, 0, 0, 1, 1, 1, 1, 1, 1, 1, 1, 1, 1, 1, 1, 1, 1, 1, 1, 0, 0, 0, 0, 0, 0, 0, 0, 0, 0, 0, 0, 0, 0, 0, 0, 1, 1, 1, 1, 1, 1, 1, 1, 1, 1, 1, 1, 1, 1, 1, 1, 1, 1, 1, 1, 1, 1, 1, 1, 1, 1, 1, 1, 1, 1, 1, 1, 1, 1, 1, 1, 1, 1, 1, 1, 1, 1, 1, 1, 1, 1, 1, 1, 1, 1, 1, 1, 1, 1, 1, 1, 1, 1, 1, 1, 1, 1, 1, 1, 0, 0, 0, 0, 0, 0, 0, 0, 0, 0, 0, 0, 0, 0, 0, 0, 0, 0, 0, 0, 0, 0, 0, 0, 0, 0, 0, 0, 0, 0, 0, 0, 0, 0, 0, 0, 0, 0, 0, 0, 0, 0, 0, 0, 0, 0, 0, 0, 1, 1, 1, 1, 1, 1, 1, 1, 1, 1, 1, 1, 1, 1, 1, 1, 1, 1, 1, 1, 1, 1, 1, 1, 1, 1, 1, 1, 1, 1, 1, 1, 1, 1, 1, 1, 1, 1, 1, 1, 1, 1, 1, 1, 1, 1, 1, 1, 1, 1, 1, 1, 1, 1, 1, 1, 1, 1, 1, 1, 1, 1, 1, 1, 0, 0, 0, 0, 0, 0, 0, 0, 0, 0, 0, 0, 0, 0, 0, 0, 1, 1, 1, 1, 1, 1, 1, 1, 1, 1, 1, 1, 1, 1, 1, 1, 1, 1, 1, 1, 1, 1, 1, 1, 1, 1, 1, 1, 1, 1, 1, 1, 0, 0, 0, 0, 0, 0, 0, 0, 0, 0, 0, 0, 0, 0, 0, 0, 1, 1, 1, 1, 1, 1, 1, 1, 1, 1, 1, 1, 1, 1, 1, 1, 0, 0, 0, 0, 0, 0, 0, 0, 0, 0, 0, 0, 0, 0, 0, 0, 0, 0, 0, 0, 0, 0, 0, 0, 0, 0, 0, 0, 0, 0, 0, 0, 0, 0, 0, 0, 0, 0, 0, 0, 0, 0, 0, 0, 0, 0, 0, 0])
me_cube_017.materials.append(mat_material_030)
me_cube_017.materials.append(mat_material_031)
me_cube_017.use_remesh_preserve_volume = False
me_cube_017.use_remesh_preserve_attributes = False
me_cube_017.use_mirror_vertex_groups = False
me_cube_017.update()
me_cube_016 = bpy.data.meshes.new('Cube.016')
me_cube_016.from_pydata([(-2.245, 0.2013, -4.798), (-2.275, 0.2013, -4.366), (-2.185, 0.5641, -4.792), (-2.157, 0.2013, -5.176), (-2.185, -0.1616, -4.792), (-2.212, -0.1737, -4.366), (-2.212, 0.5763, -4.366), (-2.101, 0.5277, -5.152), (-2.101, -0.1251, -5.152), (-1.337, 1.109, -4.798), (-1.337, 1.139, -4.366), (-0.9745, 1.048, -4.792), (-1.337, 1.021, -5.176), (-1.7, 1.048, -4.792), (-1.712, 1.076, -4.366), (-0.9624, 1.076, -4.366), (-1.011, 0.9652, -5.152), (-1.664, 0.9652, -5.152), (-0.4294, 0.2013, -4.798), (-0.3999, 0.2013, -4.366), (-0.4902, -0.1616, -4.792), (-0.5179, 0.2013, -5.176), (-0.4902, 0.5641, -4.792), (-0.4624, 0.5763, -4.366), (-0.4624, -0.1737, -4.366), (-0.5735, -0.1251, -5.152), (-0.5735, 0.5277, -5.152), (-1.337, -0.7067, -4.798), (-1.337, -0.7362, -4.366), (-1.7, -0.646, -4.792), (-1.337, -0.6182, -5.176), (-0.9745, -0.646, -4.792), (-0.9624, -0.6737, -4.366), (-1.712, -0.6737, -4.366), (-1.664, -0.5626, -5.152), (-1.011, -0.5626, -5.152), (-1.337, 0.2013, -5.704), (-1.688, 0.2013, -5.645), (-1.337, 0.552, -5.645), (-0.9867, 0.2013, -5.645), (-1.337, -0.1494, -5.645), (-1.664, -0.1251, -5.589), (-1.664, 0.5277, -5.589), (-1.011, 0.5277, -5.589), (-1.011, -0.1251, -5.589), (-1.337, -0.7362, -3.159), (-1.337, -0.7362, -3.53), (-0.9624, -0.6737, -3.159), (-1.337, -0.7362, -2.803), (-1.712, -0.6737, -3.159), (-1.712, -0.6737, -3.53), (-0.9624, -0.6737, -3.53), (-0.9624, -0.6737, -2.803), (-1.712, -0.6737, -2.803), (-1.334, -0.7376, -1.702), (-1.337, -0.7362, -2.078), (-0.9498, -0.6794, -1.702), (-1.325, -0.7419, -1.323), (-1.712, -0.6737, -1.702), (-1.712, -0.6737, -2.078), (-0.9624, -0.6737, -2.078), (-0.9121, -0.6962, -1.322), (-1.712, -0.6737, -1.323), (-0.3999, 0.2013, -3.159), (-0.3999, 0.2013, -3.53), (-0.4624, 0.5763, -3.159), (-0.3999, 0.2013, -2.803), (-0.4624, -0.1737, -3.159), (-0.4624, -0.1737, -3.53), (-0.4624, 0.5763, -3.53), (-0.4624, 0.5763, -2.803), (-0.4624, -0.1737, -2.803), (-1.337, 1.139, -3.159), (-1.337, 1.139, -3.53), (-1.712, 1.076, -3.159), (-1.337, 1.139, -2.803), (-0.9624, 1.076, -3.159), (-0.9624, 1.076, -3.53), (-1.712, 1.076, -3.53), (-1.712, 1.076, -2.803), (-0.9624, 1.076, -2.803), (-2.275, 0.2013, -3.159), (-2.275, 0.2013, -3.53), (-2.212, -0.1737, -3.159), (-2.275, 0.2013, -2.803), (-2.212, 0.5763, -3.159), (-2.212, 0.5763, -3.53), (-2.212, -0.1737, -3.53), (-2.212, -0.1737, -2.803), (-2.212, 0.5763, -2.803), (-1.312, -0.7346, -0.242), (-1.314, -0.7575, -0.5793), (-0.8739, -0.7575, -0.2396), (-1.304, -0.646, 0.04255), (-1.7, -0.646, -0.2486), (-1.712, -0.6737, -0.5796), (-0.8687, -0.7587, -0.5782), (-0.8756, -0.6737, 0.0512), (-1.664, -0.5626, 0.0166), (-0.3773, 0.2013, -1.719), (-0.3999, 0.2013, -2.078), (-0.439, 0.5819, -1.713), (-0.3096, 0.2013, -1.389), (-0.439, -0.1794, -1.713), (-0.4624, -0.1737, -2.078), (-0.4624, 0.5763, -2.078), (-0.3687, 0.5988, -1.366), (-0.3687, -0.1962, -1.366), (-1.334, 1.14, -1.702), (-1.337, 1.139, -2.078), (-1.712, 1.076, -1.702), (-1.325, 1.144, -1.323), (-0.9498, 1.082, -1.702), (-0.9624, 1.076, -2.078), (-1.712, 1.076, -2.078), (-1.712, 1.076, -1.323), (-0.9121, 1.099, -1.322), (-2.275, 0.2013, -1.702), (-2.275, 0.2013, -2.078), (-2.212, -0.1737, -1.702), (-2.275, 0.2013, -1.323), (-2.212, 0.5763, -1.702), (-2.212, 0.5763, -2.078), (-2.212, -0.1737, -2.078), (-2.212, -0.1737, -1.323), (-2.212, 0.5763, -1.323), (-1.31, 0.2013, 0.4306), (-0.8756, 0.2013, 0.4516), (-1.304, 0.5641, 0.3873), (-1.688, 0.2013, 0.3676), (-1.304, -0.1616, 0.3873), (-0.8756, -0.1737, 0.4071), (-0.8756, 0.5763, 0.4071), (-1.664, 0.5277, 0.328), (-1.664, -0.1251, 0.328), (0.3262, 1.14, -0.2187), (-0.02667, 1.144, -0.2275), (0.3258, 1.076, 0.0512), (0.6174, 1.139, -0.2157), (0.3275, 1.082, -0.4944), (-0.02151, 1.099, -0.5297), (-0.02839, 1.076, 0.0512), (0.6174, 1.076, 0.0512), (0.6174, 1.076, -0.4827), (-1.312, 1.137, -0.242), (-1.314, 1.16, -0.5793), (-1.7, 1.048, -0.2486), (-1.304, 1.048, 0.04255), (-0.8739, 1.16, -0.2396), (-0.8687, 1.161, -0.5782), (-1.712, 1.076, -0.5796), (-1.664, 0.9652, 0.0166), (-0.8756, 1.076, 0.0512), (-2.245, 0.2013, -0.2443), (-2.275, 0.2013, -0.5796), (-2.185, -0.1616, -0.2486), (-2.157, 0.2013, 0.0339), (-2.185, 0.5641, -0.2486), (-2.212, 0.5763, -0.5796), (-2.212, -0.1737, -0.5796), (-2.101, -0.1251, 0.0166), (-2.101, 0.5277, 0.0166), (1.03, 1.109, -0.2157), (0.9646, 1.139, -0.2157), (1.03, 1.048, 0.04255), (1.051, 1.021, -0.2157), (1.03, 1.048, -0.474), (0.9646, 1.076, -0.4827), (0.9646, 1.076, 0.0512), (1.051, 0.9652, 0.0166), (1.051, 0.9652, -0.4481), (0.3262, -0.7376, -0.2187), (-0.02667, -0.7419, -0.2275), (0.3275, -0.6794, -0.4944), (0.6174, -0.7362, -0.2157), (0.3258, -0.6737, 0.0512), (-0.02839, -0.6737, 0.0512), (-0.02151, -0.6962, -0.5297), (0.6174, -0.6737, -0.4827), (0.6174, -0.6737, 0.0512), (0.3258, 0.2013, 0.4516), (-0.02839, 0.2013, 0.4516), (0.3258, -0.1737, 0.4071), (0.6174, 0.2013, 0.4516), (0.3258, 0.5763, 0.4071), (-0.02839, 0.5763, 0.4071), (-0.02839, -0.1737, 0.4071), (0.6174, -0.1737, 0.4071), (0.6174, 0.5763, 0.4071), (0.3501, 0.2013, -0.9071), (0.0688, 0.2013, -0.9793), (0.3431, 0.5819, -0.8624), (0.6174, 0.2013, -0.8831), (0.3431, -0.1794, -0.8624), (0.04099, -0.1962, -0.9341), (0.04099, 0.5988, -0.9341), (0.6174, 0.5763, -0.8386), (0.6174, -0.1737, -0.8386), (1.051, 0.2013, -0.2157), (1.051, 0.2013, -0.4654), (1.051, 0.552, -0.2157), (1.051, 0.2013, 0.0339), (1.051, -0.1494, -0.2157), (1.051, -0.1251, -0.4481), (1.051, 0.5277, -0.4481), (1.051, 0.5277, 0.0166), (1.051, -0.1251, 0.0166), (1.03, -0.7067, -0.2157), (0.9646, -0.7362, -0.2157), (1.03, -0.646, -0.474), (1.051, -0.6182, -0.2157), (1.03, -0.646, 0.04255), (0.9646, -0.6737, 0.0512), (0.9646, -0.6737, -0.4827), (1.051, -0.5626, -0.4481), (1.051, -0.5626, 0.0166), (1.03, 0.2013, 0.4306), (0.9646, 0.2013, 0.4516), (1.03, -0.1616, 0.3873), (1.051, 0.2013, 0.3676), (1.03, 0.5641, 0.3873), (0.9646, 0.5763, 0.4071), (0.9646, -0.1737, 0.4071), (1.051, -0.1251, 0.328), (1.051, 0.5277, 0.328), (1.03, 0.2013, -0.862), (0.9646, 0.2013, -0.8831), (1.03, 0.5641, -0.8188), (1.051, 0.2013, -0.799), (1.03, -0.1616, -0.8188), (0.9646, -0.1737, -0.8386), (0.9646, 0.5763, -0.8386), (1.051, 0.5277, -0.7595), (1.051, -0.1251, -0.7595), (-1.936, -0.3977, -5.127), (-2.003, -0.4641, -4.786), (-2.025, -0.4862, -4.366), (-2.212, -0.1737, -3.927), (-2.275, 0.2013, -3.927), (-2.212, 0.5763, -3.927), (-2.025, 0.8888, -4.366), (-2.003, 0.8666, -4.786), (-1.936, 0.8002, -5.127), (-1.936, 0.5033, -5.424), (-1.981, 0.2013, -5.469), (-1.936, -0.1008, -5.424), (-1.712, 1.076, -3.927), (-1.337, 1.139, -3.927), (-0.9624, 1.076, -3.927), (-0.6499, 0.8888, -4.366), (-0.672, 0.8666, -4.786), (-0.7384, 0.8002, -5.127), (-1.035, 0.8002, -5.424), (-1.337, 0.8445, -5.469), (-1.639, 0.8002, -5.424), (-0.4624, 0.5763, -3.927), (-0.3999, 0.2013, -3.927), (-0.4624, -0.1737, -3.927), (-0.6499, -0.4862, -4.366), (-0.672, -0.4641, -4.786), (-0.7384, -0.3977, -5.127), (-0.7384, -0.1008, -5.424), (-0.6941, 0.2013, -5.469), (-0.7384, 0.5033, -5.424), (-0.9624, -0.6737, -3.927), (-1.337, -0.7362, -3.927), (-1.712, -0.6737, -3.927), (-1.639, -0.3977, -5.424), (-1.337, -0.442, -5.469), (-1.035, -0.3977, -5.424), (-2.212, -0.1737, -2.447), (-2.275, 0.2013, -2.447), (-2.212, 0.5763, -2.447), (-1.712, 1.076, -2.447), (-1.337, 1.139, -2.447), (-0.9624, 1.076, -2.447), (-0.4624, 0.5763, -2.447), (-0.3999, 0.2013, -2.447), (-0.4624, -0.1737, -2.447), (-0.9624, -0.6737, -2.447), (-1.337, -0.7362, -2.447), (-1.712, -0.6737, -2.447), (-2.025, -0.4862, -2.803), (-2.025, -0.4862, -3.159), (-2.025, -0.4862, -3.53), (-0.6499, -0.4862, -3.53), (-0.6499, -0.4862, -3.159), (-0.6499, -0.4862, -2.803), (-0.6499, 0.8888, -3.53), (-0.6499, 0.8888, -3.159), (-0.6499, 0.8888, -2.803), (-2.025, 0.8888, -3.53), (-2.025, 0.8888, -3.159), (-2.025, 0.8888, -2.803), (-2.212, -0.1737, -0.9475), (-2.275, 0.2013, -0.9475), (-2.212, 0.5763, -0.9475), (-1.712, 1.076, -0.9475), (-1.316, 1.151, -0.947), (-0.8761, 1.126, -0.9453), (-0.2194, 0.61, -1.09), (-0.1699, 0.2013, -1.13), (-0.2194, -0.2075, -1.09), (-0.8761, -0.7231, -0.9453), (-1.316, -0.7486, -0.947), (-1.712, -0.6737, -0.9475), (-2.025, -0.4862, -1.323), (-2.025, -0.4862, -1.702), (-2.025, -0.4862, -2.078), (-0.6499, -0.4862, -2.078), (-0.6283, -0.4947, -1.704), (-0.5636, -0.52, -1.332), (-0.6499, 0.8888, -2.078), (-0.6283, 0.8972, -1.704), (-0.5636, 0.9225, -1.332), (-2.025, 0.8888, -2.078), (-2.025, 0.8888, -1.702), (-2.025, 0.8888, -1.323), (-1.936, -0.1008, 0.2106), (-1.981, 0.2013, 0.2421), (-1.936, 0.5033, 0.2106), (-1.639, 0.8002, 0.2106), (-1.297, 0.8666, 0.2579), (-0.8756, 0.8888, 0.2736), (-0.4329, 0.5763, 0.4071), (-0.4329, 0.2013, 0.4516), (-0.4329, -0.1737, 0.4071), (-0.8756, -0.4862, 0.2736), (-1.297, -0.4641, 0.2579), (-1.639, -0.3977, 0.2106), (-1.936, -0.3977, -0.000706), (-2.003, -0.4641, -0.2529), (-2.025, -0.4862, -0.5796), (-0.4226, -0.7231, -0.5653), (-0.4303, -0.7486, -0.2364), (-0.4329, -0.6737, 0.0512), (-0.4226, 1.126, -0.5653), (-0.4303, 1.151, -0.2364), (-0.4329, 1.076, 0.0512), (-2.025, 0.8888, -0.5796), (-2.003, 0.8666, -0.2529), (-1.936, 0.8002, -0.000706), (0.8344, 0.5763, -0.8386), (0.8344, 0.2013, -0.8831), (0.8344, -0.1737, -0.8386), (0.8344, 0.5763, 0.4071), (0.8344, 0.2013, 0.4516), (0.8344, -0.1737, 0.4071), (0.8344, -0.6737, -0.4827), (0.8344, -0.7362, -0.2157), (0.8344, -0.6737, 0.0512), (0.8344, 1.076, -0.4827), (0.8344, 1.139, -0.2157), (0.8344, 1.076, 0.0512), (0.6174, 0.8888, -0.7051), (0.3322, 0.8972, -0.7258), (-0.002447, 0.9225, -0.7878), (-0.02839, 0.8888, 0.2736), (0.3258, 0.8888, 0.2736), (0.6174, 0.8888, 0.2736), (0.6174, -0.4862, 0.2736), (0.3258, -0.4862, 0.2736), (-0.02839, -0.4862, 0.2736), (-0.002447, -0.52, -0.7878), (0.3322, -0.4947, -0.7258), (0.6174, -0.4862, -0.7051), (1.051, 0.5033, -0.6421), (1.051, 0.2013, -0.6736), (1.051, -0.1008, -0.6421), (1.051, 0.5033, 0.2106), (1.051, 0.2013, 0.2421), (1.051, -0.1008, 0.2106), (1.051, -0.3977, -0.4308), (1.051, -0.442, -0.2157), (1.051, -0.3977, -0.000706), (1.051, 0.8002, -0.4308), (1.051, 0.8445, -0.2157), (1.051, 0.8002, -0.0007055), (1.051, 0.8002, -0.6421), (1.03, 0.8666, -0.6893), (0.9646, 0.8888, -0.7051), (0.9646, 0.8888, 0.2736), (1.03, 0.8666, 0.2579), (1.051, 0.8002, 0.2106), (1.051, -0.3977, 0.2106), (1.03, -0.4641, 0.2579), (0.9646, -0.4862, 0.2736), (0.9646, -0.4862, -0.7051), (1.03, -0.4641, -0.6893), (1.051, -0.3977, -0.6421), (-1.847, -0.308, -5.335), (-1.847, 0.7105, -5.335), (-0.8281, 0.7105, -5.335), (-0.8281, -0.308, -5.335), (-2.025, -0.4862, -3.927), (-2.025, 0.8888, -3.927), (-0.6499, 0.8888, -3.927), (-0.6499, -0.4862, -3.927), (-2.025, -0.4862, -2.447), (-2.025, 0.8888, -2.447), (-0.6499, 0.8888, -2.447), (-0.6499, -0.4862, -2.447), (-2.025, -0.4862, -0.9475), (-2.025, 0.8888, -0.9475), (-0.4028, 0.9873, -0.9412), (-0.4028, -0.5847, -0.9412), (-1.847, -0.308, 0.1468), (-1.847, 0.7105, 0.1468), (-0.4329, 0.8888, 0.2736), (-0.4329, -0.4862, 0.2736), (0.8344, 0.8888, -0.7051), (0.8344, -0.4862, -0.7051), (0.8344, 0.8888, 0.2736), (0.8344, -0.4862, 0.2736), (1.051, 0.7105, -0.5782), (1.051, -0.308, -0.5782), (1.051, 0.7105, 0.1468), (1.051, -0.308, 0.1468)], [], [(0, 4, 5, 1), (1, 5, 237, 238), (4, 235, 236, 5), (5, 236, 394, 237), (0, 1, 6, 2), (2, 6, 240, 241), (1, 238, 239, 6), (6, 239, 395, 240), (0, 2, 7, 3), (3, 7, 243, 244), (2, 241, 242, 7), (7, 242, 391, 243), (0, 3, 8, 4), (4, 8, 234, 235), (3, 244, 245, 8), (8, 245, 390, 234), (9, 13, 14, 10), (10, 14, 246, 247), (13, 241, 240, 14), (14, 240, 395, 246), (9, 10, 15, 11), (11, 15, 249, 250), (10, 247, 248, 15), (15, 248, 396, 249), (9, 11, 16, 12), (12, 16, 252, 253), (11, 250, 251, 16), (16, 251, 392, 252), (9, 12, 17, 13), (13, 17, 242, 241), (12, 253, 254, 17), (17, 254, 391, 242), (18, 22, 23, 19), (19, 23, 255, 256), (22, 250, 249, 23), (23, 249, 396, 255), (18, 19, 24, 20), (20, 24, 258, 259), (19, 256, 257, 24), (24, 257, 397, 258), (18, 20, 25, 21), (21, 25, 261, 262), (20, 259, 260, 25), (25, 260, 393, 261), (18, 21, 26, 22), (22, 26, 251, 250), (21, 262, 263, 26), (26, 263, 392, 251), (27, 31, 32, 28), (28, 32, 264, 265), (31, 259, 258, 32), (32, 258, 397, 264), (27, 28, 33, 29), (29, 33, 236, 235), (28, 265, 266, 33), (33, 266, 394, 236), (27, 29, 34, 30), (30, 34, 267, 268), (29, 235, 234, 34), (34, 234, 390, 267), (27, 30, 35, 31), (31, 35, 260, 259), (30, 268, 269, 35), (35, 269, 393, 260), (36, 40, 41, 37), (37, 41, 245, 244), (40, 268, 267, 41), (41, 267, 390, 245), (36, 37, 42, 38), (38, 42, 254, 253), (37, 244, 243, 42), (42, 243, 391, 254), (36, 38, 43, 39), (39, 43, 263, 262), (38, 253, 252, 43), (43, 252, 392, 263), (36, 39, 44, 40), (40, 44, 269, 268), (39, 262, 261, 44), (44, 261, 393, 269), (45, 49, 50, 46), (46, 50, 266, 265), (49, 283, 284, 50), (50, 284, 394, 266), (45, 46, 51, 47), (47, 51, 285, 286), (46, 265, 264, 51), (51, 264, 397, 285), (45, 47, 52, 48), (48, 52, 279, 280), (47, 286, 287, 52), (52, 287, 401, 279), (45, 48, 53, 49), (49, 53, 282, 283), (48, 280, 281, 53), (53, 281, 398, 282), (54, 58, 59, 55), (55, 59, 281, 280), (58, 307, 308, 59), (59, 308, 398, 281), (54, 55, 60, 56), (56, 60, 309, 310), (55, 280, 279, 60), (60, 279, 401, 309), (54, 56, 61, 57), (57, 61, 303, 304), (56, 310, 311, 61), (61, 311, 405, 303), (54, 57, 62, 58), (58, 62, 306, 307), (57, 304, 305, 62), (62, 305, 402, 306), (63, 67, 68, 64), (64, 68, 257, 256), (67, 286, 285, 68), (68, 285, 397, 257), (63, 64, 69, 65), (65, 69, 288, 289), (64, 256, 255, 69), (69, 255, 396, 288), (63, 65, 70, 66), (66, 70, 276, 277), (65, 289, 290, 70), (70, 290, 400, 276), (63, 66, 71, 67), (67, 71, 287, 286), (66, 277, 278, 71), (71, 278, 401, 287), (72, 76, 77, 73), (73, 77, 248, 247), (76, 289, 288, 77), (77, 288, 396, 248), (72, 73, 78, 74), (74, 78, 291, 292), (73, 247, 246, 78), (78, 246, 395, 291), (72, 74, 79, 75), (75, 79, 273, 274), (74, 292, 293, 79), (79, 293, 399, 273), (72, 75, 80, 76), (76, 80, 290, 289), (75, 274, 275, 80), (80, 275, 400, 290), (81, 85, 86, 82), (82, 86, 239, 238), (85, 292, 291, 86), (86, 291, 395, 239), (81, 82, 87, 83), (83, 87, 284, 283), (82, 238, 237, 87), (87, 237, 394, 284), (81, 83, 88, 84), (84, 88, 270, 271), (83, 283, 282, 88), (88, 282, 398, 270), (81, 84, 89, 85), (85, 89, 293, 292), (84, 271, 272, 89), (89, 272, 399, 293), (90, 94, 95, 91), (91, 95, 305, 304), (94, 331, 332, 95), (95, 332, 402, 305), (90, 91, 96, 92), (92, 96, 333, 334), (91, 304, 303, 96), (96, 303, 405, 333), (90, 92, 97, 93), (93, 97, 327, 328), (92, 334, 335, 97), (97, 335, 409, 327), (90, 93, 98, 94), (94, 98, 330, 331), (93, 328, 329, 98), (98, 329, 406, 330), (99, 103, 104, 100), (100, 104, 278, 277), (103, 310, 309, 104), (104, 309, 401, 278), (99, 100, 105, 101), (101, 105, 312, 313), (100, 277, 276, 105), (105, 276, 400, 312), (99, 101, 106, 102), (102, 106, 300, 301), (101, 313, 314, 106), (106, 314, 404, 300), (99, 102, 107, 103), (103, 107, 311, 310), (102, 301, 302, 107), (107, 302, 405, 311), (108, 112, 113, 109), (109, 113, 275, 274), (112, 313, 312, 113), (113, 312, 400, 275), (108, 109, 114, 110), (110, 114, 315, 316), (109, 274, 273, 114), (114, 273, 399, 315), (108, 110, 115, 111), (111, 115, 297, 298), (110, 316, 317, 115), (115, 317, 403, 297), (108, 111, 116, 112), (112, 116, 314, 313), (111, 298, 299, 116), (116, 299, 404, 314), (117, 121, 122, 118), (118, 122, 272, 271), (121, 316, 315, 122), (122, 315, 399, 272), (117, 118, 123, 119), (119, 123, 308, 307), (118, 271, 270, 123), (123, 270, 398, 308), (117, 119, 124, 120), (120, 124, 294, 295), (119, 307, 306, 124), (124, 306, 402, 294), (117, 120, 125, 121), (121, 125, 317, 316), (120, 295, 296, 125), (125, 296, 403, 317), (126, 130, 131, 127), (127, 131, 326, 325), (130, 328, 327, 131), (131, 327, 409, 326), (126, 127, 132, 128), (128, 132, 323, 322), (127, 325, 324, 132), (132, 324, 408, 323), (126, 128, 133, 129), (129, 133, 320, 319), (128, 322, 321, 133), (133, 321, 407, 320), (126, 129, 134, 130), (130, 134, 329, 328), (129, 319, 318, 134), (134, 318, 406, 329), (135, 139, 140, 136), (136, 140, 336, 337), (139, 355, 356, 140), (140, 356, 404, 336), (135, 136, 141, 137), (137, 141, 357, 358), (136, 337, 338, 141), (141, 338, 408, 357), (135, 137, 142, 138), (138, 142, 353, 352), (137, 358, 359, 142), (142, 359, 412, 353), (135, 138, 143, 139), (139, 143, 354, 355), (138, 352, 351, 143), (143, 351, 410, 354), (144, 148, 149, 145), (145, 149, 299, 298), (148, 337, 336, 149), (149, 336, 404, 299), (144, 145, 150, 146), (146, 150, 339, 340), (145, 298, 297, 150), (150, 297, 403, 339), (144, 146, 151, 147), (147, 151, 321, 322), (146, 340, 341, 151), (151, 341, 407, 321), (144, 147, 152, 148), (148, 152, 338, 337), (147, 322, 323, 152), (152, 323, 408, 338), (153, 157, 158, 154), (154, 158, 296, 295), (157, 340, 339, 158), (158, 339, 403, 296), (153, 154, 159, 155), (155, 159, 332, 331), (154, 295, 294, 159), (159, 294, 402, 332), (153, 155, 160, 156), (156, 160, 318, 319), (155, 331, 330, 160), (160, 330, 406, 318), (153, 156, 161, 157), (157, 161, 341, 340), (156, 319, 320, 161), (161, 320, 407, 341), (162, 166, 167, 163), (163, 167, 351, 352), (166, 379, 380, 167), (167, 380, 410, 351), (162, 163, 168, 164), (164, 168, 381, 382), (163, 352, 353, 168), (168, 353, 412, 381), (162, 164, 169, 165), (165, 169, 377, 376), (164, 382, 383, 169), (169, 383, 416, 377), (162, 165, 170, 166), (166, 170, 378, 379), (165, 376, 375, 170), (170, 375, 414, 378), (171, 175, 176, 172), (172, 176, 335, 334), (175, 361, 362, 176), (176, 362, 409, 335), (171, 172, 177, 173), (173, 177, 363, 364), (172, 334, 333, 177), (177, 333, 405, 363), (171, 173, 178, 174), (174, 178, 348, 349), (173, 364, 365, 178), (178, 365, 411, 348), (171, 174, 179, 175), (175, 179, 360, 361), (174, 349, 350, 179), (179, 350, 413, 360), (180, 184, 185, 181), (181, 185, 324, 325), (184, 358, 357, 185), (185, 357, 408, 324), (180, 181, 186, 182), (182, 186, 362, 361), (181, 325, 326, 186), (186, 326, 409, 362), (180, 182, 187, 183), (183, 187, 347, 346), (182, 361, 360, 187), (187, 360, 413, 347), (180, 183, 188, 184), (184, 188, 359, 358), (183, 346, 345, 188), (188, 345, 412, 359), (189, 193, 194, 190), (190, 194, 302, 301), (193, 364, 363, 194), (194, 363, 405, 302), (189, 190, 195, 191), (191, 195, 356, 355), (190, 301, 300, 195), (195, 300, 404, 356), (189, 191, 196, 192), (192, 196, 342, 343), (191, 355, 354, 196), (196, 354, 410, 342), (189, 192, 197, 193), (193, 197, 365, 364), (192, 343, 344, 197), (197, 344, 411, 365), (198, 202, 203, 199), (199, 203, 368, 367), (202, 373, 372, 203), (203, 372, 415, 368), (198, 199, 204, 200), (200, 204, 375, 376), (199, 367, 366, 204), (204, 366, 414, 375), (198, 200, 205, 201), (201, 205, 369, 370), (200, 376, 377, 205), (205, 377, 416, 369), (198, 201, 206, 202), (202, 206, 374, 373), (201, 370, 371, 206), (206, 371, 417, 374), (207, 211, 212, 208), (208, 212, 350, 349), (211, 385, 386, 212), (212, 386, 413, 350), (207, 208, 213, 209), (209, 213, 387, 388), (208, 349, 348, 213), (213, 348, 411, 387), (207, 209, 214, 210), (210, 214, 372, 373), (209, 388, 389, 214), (214, 389, 415, 372), (207, 210, 215, 211), (211, 215, 384, 385), (210, 373, 374, 215), (215, 374, 417, 384), (216, 220, 221, 217), (217, 221, 345, 346), (220, 382, 381, 221), (221, 381, 412, 345), (216, 217, 222, 218), (218, 222, 386, 385), (217, 346, 347, 222), (222, 347, 413, 386), (216, 218, 223, 219), (219, 223, 371, 370), (218, 385, 384, 223), (223, 384, 417, 371), (216, 219, 224, 220), (220, 224, 383, 382), (219, 370, 369, 224), (224, 369, 416, 383), (225, 229, 230, 226), (226, 230, 344, 343), (229, 388, 387, 230), (230, 387, 411, 344), (225, 226, 231, 227), (227, 231, 380, 379), (226, 343, 342, 231), (231, 342, 410, 380), (225, 227, 232, 228), (228, 232, 366, 367), (227, 379, 378, 232), (232, 378, 414, 366), (225, 228, 233, 229), (229, 233, 389, 388), (228, 367, 368, 233), (233, 368, 415, 389)])
me_cube_016.polygons.foreach_set('use_smooth', [True] * 416)
me_cube_016.polygons.foreach_set('material_index', [0, 0, 0, 0, 0, 0, 0, 0, 0, 0, 0, 0, 0, 0, 0, 0, 0, 0, 0, 0, 0, 0, 0, 0, 0, 0, 0, 0, 0, 0, 0, 0, 0, 0, 0, 0, 0, 0, 0, 0, 0, 0, 0, 0, 0, 0, 0, 0, 0, 0, 0, 0, 0, 0, 0, 0, 0, 0, 0, 0, 0, 0, 0, 0, 0, 0, 0, 0, 0, 0, 0, 0, 0, 0, 0, 0, 0, 0, 0, 0, 1, 1, 1, 1, 1, 1, 1, 1, 1, 1, 1, 1, 1, 1, 1, 1, 0, 0, 0, 0, 0, 0, 0, 0, 0, 0, 0, 0, 0, 0, 0, 0, 1, 1, 1, 1, 1, 1, 1, 1, 1, 1, 1, 1, 1, 1, 1, 1, 1, 1, 1, 1, 1, 1, 1, 1, 1, 1, 1, 1, 1, 1, 1, 1, 1, 1, 1, 1, 1, 1, 1, 1, 1, 1, 1, 1, 1, 1, 1, 1, 1, 1, 1, 1, 1, 1, 1, 1, 1, 1, 1, 1, 1, 1, 1, 1, 0, 0, 0, 0, 0, 0, 0, 0, 0, 0, 0, 0, 0, 0, 0, 0, 0, 0, 0, 0, 0, 0, 0, 0, 0, 0, 0, 0, 0, 0, 0, 0, 0, 0, 0, 0, 0, 0, 0, 0, 0, 0, 0, 0, 0, 0, 0, 0, 1, 1, 1, 1, 1, 1, 1, 1, 1, 1, 1, 1, 1, 1, 1, 1, 1, 1, 1, 1, 1, 1, 1, 1, 1, 1, 1, 1, 1, 1, 1, 1, 1, 1, 1, 1, 1, 1, 1, 1, 1, 1, 1, 1, 1, 1, 1, 1, 1, 1, 1, 1, 1, 1, 1, 1, 1, 1, 1, 1, 1, 1, 1, 1, 0, 0, 0, 0, 0, 0, 0, 0, 0, 0, 0, 0, 0, 0, 0, 0, 1, 1, 1, 1, 1, 1, 1, 1, 1, 1, 1, 1, 1, 1, 1, 1, 1, 1, 1, 1, 1, 1, 1, 1, 1, 1, 1, 1, 1, 1, 1, 1, 0, 0, 0, 0, 0, 0, 0, 0, 0, 0, 0, 0, 0, 0, 0, 0, 1, 1, 1, 1, 1, 1, 1, 1, 1, 1, 1, 1, 1, 1, 1, 1, 0, 0, 0, 0, 0, 0, 0, 0, 0, 0, 0, 0, 0, 0, 0, 0, 0, 0, 0, 0, 0, 0, 0, 0, 0, 0, 0, 0, 0, 0, 0, 0, 0, 0, 0, 0, 0, 0, 0, 0, 0, 0, 0, 0, 0, 0, 0, 0])
me_cube_016.materials.append(mat_material_030)
me_cube_016.materials.append(mat_material_031)
me_cube_016.use_remesh_preserve_volume = False
me_cube_016.use_remesh_preserve_attributes = False
me_cube_016.use_mirror_vertex_groups = False
me_cube_016.update()

# ---- objects
ob_lamp = bpy.data.objects.new('Lamp', light_lamp)
ob_camera = bpy.data.objects.new('Camera', cam_camera)
ob_sphere_018 = bpy.data.objects.new('Sphere.018', me_sphere_018)
ob_sphere_017 = bpy.data.objects.new('Sphere.017', me_sphere_017)
ob_cube_020 = bpy.data.objects.new('Cube.020', me_cube_017)
ob_cube_019 = bpy.data.objects.new('Cube.019', me_cube_016)

# ---- transforms, parenting, visibility, modifiers, constraints
ob_lamp.location = (4.076, 1.005, 5.904)
ob_lamp.rotation_euler = (0.6503, 0.05522, 1.866)
ob_lamp.lock_rotations_4d = False
ob_lamp.empty_display_type = 'ARROWS'
ob_lamp.color = (0.0, 0.0, 0.0, 0.0)
ob_lamp.lineart.crease_threshold = 0.0
ob_camera.location = (7.481, -6.508, 5.344)
ob_camera.rotation_euler = (1.109, 0.01082, 0.8149)
ob_camera.lock_rotations_4d = False
ob_camera.empty_display_type = 'ARROWS'
ob_camera.color = (0.0, 0.0, 0.0, 0.0)
ob_camera.display_type = 'WIRE'
ob_camera.lineart.crease_threshold = 0.0
ob_sphere_018.location = (0.4, 0.2, 0.6)
ob_sphere_018.scale = (0.1591, 0.1196, 0.1869)
ob_sphere_018.lineart.crease_threshold = 0.0
ob_sphere_017.location = (-0.4, 0.2, 0.6)
ob_sphere_017.scale = (0.1591, 0.1196, 0.1869)
ob_sphere_017.lineart.crease_threshold = 0.0
ob_cube_020.location = (-0.4, 0.2, 0.6)
ob_cube_020.scale = (0.1208, 0.1231, 0.151)
ob_cube_020.lineart.crease_threshold = 0.0
ob_cube_019.location = (0.4, 0.2, 0.6)
ob_cube_019.rotation_euler = (0.0, 0.0, 3.142)
ob_cube_019.scale = (0.1208, 0.1231, 0.151)
ob_cube_019.lineart.crease_threshold = 0.0

# ---- collection membership
col_collection_1.objects.link(ob_lamp)
col_collection_1.objects.link(ob_camera)
col_collection_1.objects.link(ob_sphere_018)
col_collection_1.objects.link(ob_sphere_017)
col_collection_1.objects.link(ob_cube_020)
col_collection_1.objects.link(ob_cube_019)

# ---- scene / render settings (as saved in the file)
scene.camera = ob_camera
scene.frame_start = 1; scene.frame_end = 250; scene.frame_set(1)
scene.render.engine = 'CYCLES'
scene.render.resolution_percentage = 50
scene.render.dither_intensity = 0.0
scene.cycles.use_denoising = False
scene.cycles.samples = 10
scene.cycles.sampling_pattern = 'TABULATED_SOBOL'
scene.cycles.light_sampling_threshold = 0.0
scene.cycles.use_adaptive_sampling = False
scene.cycles.use_light_tree = False
scene.cycles.blur_glossy = 0.0
scene.cycles.pixel_filter_type = 'GAUSSIAN'
scene.cycles.sample_clamp_indirect = 0.0
scene.view_settings.view_transform = 'Standard'
bpy.context.view_layer.update()
